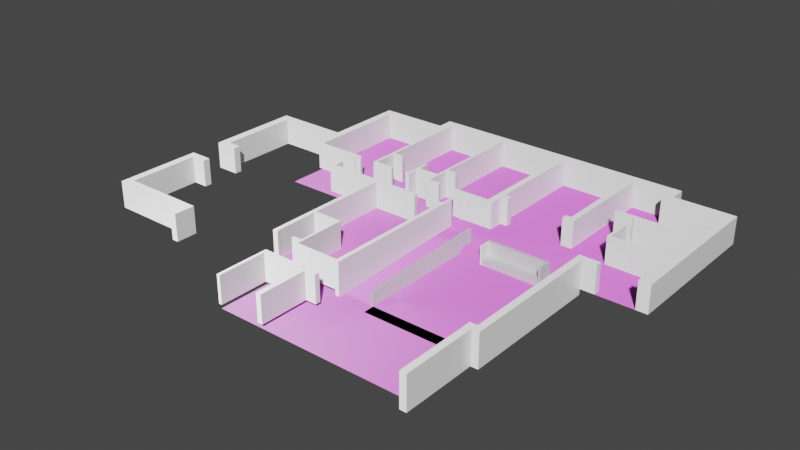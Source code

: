 # Source: FirstFloorElevated.blend  (saved by Blender 3.1.7; exported with 4.5.12 LTS)
import bpy
from mathutils import Matrix  # noqa: F401  (used for matrix-valued properties, if any)

bpy.ops.wm.read_factory_settings(use_empty=True)
scene = bpy.context.scene
scene.name = 'Scene'

# ---- collections
col_collection = bpy.data.collections.new('Collection'); scene.collection.children.link(col_collection)
col_floor = bpy.data.collections.new('Floor'); scene.collection.children.link(col_floor)
col_lower = bpy.data.collections.new('Lower'); scene.collection.children.link(col_lower)

# ---- images (referenced by path relative to the original .blend; pixels are not part of the script)
import os
ASSET_DIR = os.environ.get("B2B_ASSET_DIR", "")  # directory of the original .blend (textures are referenced by path, not embedded)
HERE = os.path.dirname(os.path.abspath(__file__))  # packed textures are extracted next to this script under _unpacked/

def load_image(name, relpath, width, height, colorspace="sRGB"):
    """Load a texture the original file referenced (path relative to the .blend, or extracted next to this script)."""
    p = next((c for c in (os.path.join(HERE, relpath), os.path.join(ASSET_DIR, relpath)) if relpath and os.path.exists(c)), "")
    if p:
        img = bpy.data.images.load(p, check_existing=True)
        img.name = name
    else:  # same state as the original file: an image datablock whose file is absent (Cycles renders it pink)
        img = bpy.data.images.new(name, width, height)
        img.source = "FILE"
        img.filepath = "//" + (relpath or name)
    img.colorspace_settings.name = colorspace
    return img
img_beige_wall_001_nor_gl_4k_exr = load_image('beige_wall_001_nor_gl_4k.exr', 'beige_wall_001_nor_gl_4k.exr', 1024, 1024, 'Linear Rec.709')
img_beige_wall_001_disp_4k_png = load_image('beige_wall_001_disp_4k.png', 'beige_wall_001_disp_4k.png', 1024, 1024, 'sRGB')
img_beige_wall_001_diff_4k_jpg = load_image('beige_wall_001_diff_4k.jpg', 'beige_wall_001_diff_4k.jpg', 1024, 1024, 'sRGB')
img_beige_wall_001_rough_4k_jpg = load_image('beige_wall_001_rough_4k.jpg', 'beige_wall_001_rough_4k.jpg', 1024, 1024, 'sRGB')
img_concrete_floor_worn_001_diff_4k_jpg = load_image('concrete_floor_worn_001_diff_4k.jpg', 'concrete_floor_worn_001_diff_4k.jpg', 1024, 1024, 'sRGB')
img_concrete_floor_worn_001_rough_4k_jpg = load_image('concrete_floor_worn_001_rough_4k.jpg', 'concrete_floor_worn_001_rough_4k.jpg', 1024, 1024, 'sRGB')

# ---- materials (node trees are filled in below, after node groups)
mat_wall = bpy.data.materials.new('Wall')
mat_wall.use_transparent_shadow = False
mat_floor = bpy.data.materials.new('Floor')
mat_floor.use_transparent_shadow = False

# ---- material node trees
mat_wall.use_nodes = True; mat_wall.node_tree.nodes.clear()
_N = mat_wall.node_tree.nodes; _L = mat_wall.node_tree.links
n0 = _N.new('ShaderNodeOutputMaterial'); n0.name = 'Material Output'; n0.location = (980, 300)
n1 = _N.new('ShaderNodeTexImage'); n1.name = 'Image Texture.002'; n1.location = (-480, 80)
n1.hide = True
n1.image = img_beige_wall_001_nor_gl_4k_exr
n2 = _N.new('ShaderNodeBsdfPrincipled'); n2.name = 'Principled BSDF'; n2.location = (160, 398)
n2.distribution = 'GGX'
n2.subsurface_method = 'RANDOM_WALK_SKIN'
n2.inputs[3].default_value = 1.45
n2.inputs[27].default_value = (0.0, 0.0, 0.0, 1.0)
n2.inputs[28].default_value = 1.0
n3 = _N.new('ShaderNodeTexImage'); n3.name = 'Image Texture.003'; n3.location = (-500, -425)
n3.image = img_beige_wall_001_disp_4k_png
n4 = _N.new('ShaderNodeDisplacement'); n4.name = 'Displacement'; n4.location = (20, -300)
n4.inputs[2].default_value = 1.0
n5 = _N.new('ShaderNodeNormalMap'); n5.name = 'Normal Map'; n5.location = (-200, -180)
n5.hide = True
n6 = _N.new('ShaderNodeTexImage'); n6.name = 'Image Texture'; n6.location = (-380, 280)
n6.hide = True
n6.image = img_beige_wall_001_diff_4k_jpg
n7 = _N.new('ShaderNodeMix'); n7.name = 'Mix'; n7.location = (-20, 400)
n7.data_type = 'RGBA'
n7.inputs[0].default_value = 1.0
n7.inputs[7].default_value = (1.0, 1.0, 1.0, 1.0)
n8 = _N.new('ShaderNodeTexImage'); n8.name = 'Image Texture.001'; n8.location = (-380, 200)
n8.hide = True
n8.image = img_beige_wall_001_rough_4k_jpg
_L.new(n2.outputs[0], n0.inputs[0])
_L.new(n7.outputs[2], n2.inputs[0])
_L.new(n8.outputs[0], n2.inputs[2])
_L.new(n1.outputs[0], n5.inputs[1])
_L.new(n5.outputs[0], n2.inputs[5])
_L.new(n4.outputs[0], n0.inputs[2])
_L.new(n3.outputs[0], n4.inputs[3])
_L.new(n6.outputs[0], n7.inputs[6])
n0.is_active_output = True
mat_floor.use_nodes = True; mat_floor.node_tree.nodes.clear()
_N = mat_floor.node_tree.nodes; _L = mat_floor.node_tree.links
n0 = _N.new('ShaderNodeTexImage'); n0.name = 'Image Texture.003'; n0.location = (-280, -40)
n0.hide = True
n0.image = img_concrete_floor_worn_001_diff_4k_jpg
n1 = _N.new('ShaderNodeTexImage'); n1.name = 'Image Texture.001'; n1.location = (-240, 220)
n1.hide = True
n1.image = img_concrete_floor_worn_001_rough_4k_jpg
n2 = _N.new('ShaderNodeNormalMap'); n2.name = 'Normal Map'; n2.location = (80, 80)
n3 = _N.new('ShaderNodeTexImage'); n3.name = 'Image Texture.002'; n3.location = (-240, 140)
n3.hide = True
n3.image = img_concrete_floor_worn_001_diff_4k_jpg
n4 = _N.new('ShaderNodeOutputMaterial'); n4.name = 'Material Output'; n4.location = (820, 140)
n5 = _N.new('ShaderNodeDisplacement'); n5.name = 'Displacement'; n5.location = (40, -120)
n5.inputs[2].default_value = 1.0
n6 = _N.new('ShaderNodeTexImage'); n6.name = 'Image Texture'; n6.location = (-240, 300)
n6.hide = True
n6.image = img_concrete_floor_worn_001_diff_4k_jpg
n7 = _N.new('ShaderNodeTexImage'); n7.name = 'Image Texture.004'; n7.location = (-240, 300)
n7.hide = True
n7.image = img_concrete_floor_worn_001_diff_4k_jpg
n8 = _N.new('ShaderNodeMix'); n8.name = 'Mix'; n8.location = (100, 400)
n8.data_type = 'RGBA'
n8.inputs[0].default_value = 0.2
n8.inputs[7].default_value = (1.0, 1.0, 1.0, 1.0)
n9 = _N.new('ShaderNodeBsdfPrincipled'); n9.name = 'Principled BSDF'; n9.location = (320, 480)
n9.distribution = 'GGX'
n9.subsurface_method = 'RANDOM_WALK_SKIN'
n9.inputs[3].default_value = 1.45
n9.inputs[11].default_value = 1.971
n9.inputs[13].default_value = 0.1318
n9.inputs[15].default_value = 0.3591
n9.inputs[27].default_value = (0.0, 0.0, 0.0, 1.0)
n9.inputs[28].default_value = 1.0
_L.new(n9.outputs[0], n4.inputs[0])
_L.new(n8.outputs[2], n9.inputs[0])
_L.new(n1.outputs[0], n9.inputs[2])
_L.new(n3.outputs[0], n2.inputs[1])
_L.new(n2.outputs[0], n9.inputs[5])
_L.new(n0.outputs[0], n5.inputs[0])
_L.new(n5.outputs[0], n4.inputs[2])
_L.new(n6.outputs[0], n8.inputs[6])
n4.is_active_output = True

# ---- world
world_world = bpy.data.worlds.new('World'); scene.world = world_world
world_world.use_nodes = True; world_world.node_tree.nodes.clear()
_N = world_world.node_tree.nodes; _L = world_world.node_tree.links
n0 = _N.new('ShaderNodeOutputWorld'); n0.name = 'World Output'; n0.location = (300, 300)
n1 = _N.new('ShaderNodeBackground'); n1.name = 'Background'; n1.location = (10, 300)
n1.inputs[0].default_value = (0.05088, 0.05088, 0.05088, 1.0)
_L.new(n1.outputs[0], n0.inputs[0])
n0.is_active_output = True
world_world.color = (0.05088, 0.05088, 0.05088)
world_world.use_sun_shadow = False
world_world.sun_shadow_jitter_overblur = 0.0

# ---- meshes
me_plane_001 = bpy.data.meshes.new('Plane.001')
me_plane_001.from_pydata([(-1.157, -1.0, 0.0), (-0.2934, -1.0, 0.0), (-1.157, 15.25, 0.0), (-0.2934, 15.25, 0.0), (-1.157, 15.25, 0.0), (-1.157, -1.0, 0.0), (-0.2934, -1.0, 0.0), (-0.2934, 15.25, 0.0), (-1.157, 15.25, 3.0), (-1.157, -1.0, 3.0), (-0.2934, -1.0, 3.0), (-0.2934, 15.25, 3.0)], [], [(0, 2, 3, 1), (6, 7, 11, 10), (3, 2, 4, 7), (0, 1, 6, 5), (1, 3, 7, 6), (2, 0, 5, 4), (9, 10, 11, 8), (4, 5, 9, 8), (7, 4, 8, 11), (5, 6, 10, 9)])
_uv = me_plane_001.uv_layers.new(name='UVMap')
_uv.uv.foreach_set('vector', [0.0, 0.0, 0.0, 1.0, 1.0, 1.0, 1.0, 0.0, 1.0, 0.0, 1.0, 1.0, 1.0, 1.0, 1.0, 0.0, 1.0, 1.0, 0.0, 1.0, 0.0, 1.0, 1.0, 1.0, 0.0, 0.0, 1.0, 0.0, 1.0, 0.0, 0.0, 0.0, 1.0, 0.0, 1.0, 1.0, 1.0, 1.0, 1.0, 0.0, 0.0, 1.0, 0.0, 0.0, 0.0, 0.0, 0.0, 1.0, 0.0, 0.0, 1.0, 0.0, 1.0, 1.0, 0.0, 1.0, 0.0, 1.0, 0.0, 0.0, 0.0, 0.0, 0.0, 1.0, 1.0, 1.0, 0.0, 1.0, 0.0, 1.0, 1.0, 1.0, 0.0, 0.0, 1.0, 0.0, 1.0, 0.0, 0.0, 0.0])
me_plane_001.materials.append(mat_wall)
me_plane_001.use_remesh_fix_poles = True
me_plane_001.use_remesh_preserve_attributes = False
me_plane_001.update()
me_plane_002 = bpy.data.meshes.new('Plane.002')
me_plane_002.from_pydata([(-0.2651, 0.3065, 0.0), (1.0, 0.3065, 0.0), (-0.2651, 1.0, 0.0), (1.0, 1.0, 0.0), (-0.2651, 1.0, 0.0), (-0.2651, 0.3065, 0.0), (1.0, 0.3065, 0.0), (1.0, 1.0, 0.0), (-0.2651, 1.0, 3.0), (-0.2651, 0.3065, 3.0), (1.0, 0.3065, 3.0), (1.0, 1.0, 3.0)], [], [(0, 2, 3, 1), (7, 4, 8, 11), (1, 3, 7, 6), (2, 0, 5, 4), (3, 2, 4, 7), (0, 1, 6, 5), (9, 10, 11, 8), (5, 6, 10, 9), (6, 7, 11, 10), (4, 5, 9, 8)])
_uv = me_plane_002.uv_layers.new(name='UVMap')
_uv.uv.foreach_set('vector', [0.0, 0.0, 0.0, 1.0, 1.0, 1.0, 1.0, 0.0, 1.0, 1.0, 0.0, 1.0, 0.0, 1.0, 1.0, 1.0, 1.0, 0.0, 1.0, 1.0, 1.0, 1.0, 1.0, 0.0, 0.0, 1.0, 0.0, 0.0, 0.0, 0.0, 0.0, 1.0, 1.0, 1.0, 0.0, 1.0, 0.0, 1.0, 1.0, 1.0, 0.0, 0.0, 1.0, 0.0, 1.0, 0.0, 0.0, 0.0, 0.0, 0.0, 1.0, 0.0, 1.0, 1.0, 0.0, 1.0, 0.0, 0.0, 1.0, 0.0, 1.0, 0.0, 0.0, 0.0, 1.0, 0.0, 1.0, 1.0, 1.0, 1.0, 1.0, 0.0, 0.0, 1.0, 0.0, 0.0, 0.0, 0.0, 0.0, 1.0])
me_plane_002.materials.append(mat_wall)
me_plane_002.use_remesh_fix_poles = True
me_plane_002.use_remesh_preserve_attributes = False
me_plane_002.update()
me_plane_003 = bpy.data.meshes.new('Plane.003')
me_plane_003.from_pydata([(-5.72, 0.09417, 0.0), (1.0, 0.09417, 0.0), (-5.72, 1.0, 0.0), (1.0, 1.0, 0.0), (-5.72, 1.0, 0.0), (-5.72, 0.09417, 0.0), (1.0, 0.09417, 0.0), (1.0, 1.0, 0.0), (-5.72, 1.0, 3.0), (-5.72, 0.09417, 3.0), (1.0, 0.09417, 3.0), (1.0, 1.0, 3.0)], [], [(0, 2, 3, 1), (6, 7, 11, 10), (1, 3, 7, 6), (2, 0, 5, 4), (3, 2, 4, 7), (0, 1, 6, 5), (9, 10, 11, 8), (4, 5, 9, 8), (7, 4, 8, 11), (5, 6, 10, 9)])
_uv = me_plane_003.uv_layers.new(name='UVMap')
_uv.uv.foreach_set('vector', [0.0, 0.0, 0.0, 1.0, 1.0, 1.0, 1.0, 0.0, 1.0, 0.0, 1.0, 1.0, 1.0, 1.0, 1.0, 0.0, 1.0, 0.0, 1.0, 1.0, 1.0, 1.0, 1.0, 0.0, 0.0, 1.0, 0.0, 0.0, 0.0, 0.0, 0.0, 1.0, 1.0, 1.0, 0.0, 1.0, 0.0, 1.0, 1.0, 1.0, 0.0, 0.0, 1.0, 0.0, 1.0, 0.0, 0.0, 0.0, 0.0, 0.0, 1.0, 0.0, 1.0, 1.0, 0.0, 1.0, 0.0, 1.0, 0.0, 0.0, 0.0, 0.0, 0.0, 1.0, 1.0, 1.0, 0.0, 1.0, 0.0, 1.0, 1.0, 1.0, 0.0, 0.0, 1.0, 0.0, 1.0, 0.0, 0.0, 0.0])
me_plane_003.materials.append(mat_wall)
me_plane_003.use_remesh_fix_poles = True
me_plane_003.use_remesh_preserve_attributes = False
me_plane_003.update()
me_plane_004 = bpy.data.meshes.new('Plane.004')
me_plane_004.from_pydata([(-1.0, -1.0, 0.0), (-0.1366, -1.0, 0.0), (-1.0, 0.7844, 0.0), (-0.1366, 0.7844, 0.0), (-1.0, 0.7844, 0.0), (-1.0, -1.0, 0.0), (-0.1366, -1.0, 0.0), (-0.1366, 0.7844, 0.0), (-1.0, 0.7844, 3.0), (-1.0, -1.0, 3.0), (-0.1366, -1.0, 3.0), (-0.1366, 0.7844, 3.0)], [], [(0, 2, 3, 1), (5, 6, 10, 9), (1, 3, 7, 6), (2, 0, 5, 4), (3, 2, 4, 7), (0, 1, 6, 5), (9, 10, 11, 8), (6, 7, 11, 10), (4, 5, 9, 8), (7, 4, 8, 11)])
_uv = me_plane_004.uv_layers.new(name='UVMap')
_uv.uv.foreach_set('vector', [0.0, 0.0, 0.0, 1.0, 1.0, 1.0, 1.0, 0.0, 0.0, 0.0, 1.0, 0.0, 1.0, 0.0, 0.0, 0.0, 1.0, 0.0, 1.0, 1.0, 1.0, 1.0, 1.0, 0.0, 0.0, 1.0, 0.0, 0.0, 0.0, 0.0, 0.0, 1.0, 1.0, 1.0, 0.0, 1.0, 0.0, 1.0, 1.0, 1.0, 0.0, 0.0, 1.0, 0.0, 1.0, 0.0, 0.0, 0.0, 0.0, 0.0, 1.0, 0.0, 1.0, 1.0, 0.0, 1.0, 1.0, 0.0, 1.0, 1.0, 1.0, 1.0, 1.0, 0.0, 0.0, 1.0, 0.0, 0.0, 0.0, 0.0, 0.0, 1.0, 1.0, 1.0, 0.0, 1.0, 0.0, 1.0, 1.0, 1.0])
me_plane_004.materials.append(mat_wall)
me_plane_004.use_remesh_fix_poles = True
me_plane_004.use_remesh_preserve_attributes = False
me_plane_004.update()
me_plane_006 = bpy.data.meshes.new('Plane.006')
me_plane_006.from_pydata([(-27.53, 0.1023, 0.0), (1.0, 0.1023, 0.0), (-27.53, 1.0, 0.0), (1.0, 1.0, 0.0), (-27.53, 1.0, 0.0), (-27.53, 0.1023, 0.0), (1.0, 0.1023, 0.0), (1.0, 1.0, 0.0), (-27.53, 1.0, 3.0), (-27.53, 0.1023, 3.0), (1.0, 0.1023, 3.0), (1.0, 1.0, 3.0)], [], [(0, 2, 3, 1), (6, 7, 11, 10), (1, 3, 7, 6), (2, 0, 5, 4), (3, 2, 4, 7), (0, 1, 6, 5), (9, 10, 11, 8), (4, 5, 9, 8), (7, 4, 8, 11), (5, 6, 10, 9)])
_uv = me_plane_006.uv_layers.new(name='UVMap')
_uv.uv.foreach_set('vector', [0.0, 0.0, 0.0, 1.0, 1.0, 1.0, 1.0, 0.0, 1.0, 0.0, 1.0, 1.0, 1.0, 1.0, 1.0, 0.0, 1.0, 0.0, 1.0, 1.0, 1.0, 1.0, 1.0, 0.0, 0.0, 1.0, 0.0, 0.0, 0.0, 0.0, 0.0, 1.0, 1.0, 1.0, 0.0, 1.0, 0.0, 1.0, 1.0, 1.0, 0.0, 0.0, 1.0, 0.0, 1.0, 0.0, 0.0, 0.0, 0.0, 0.0, 1.0, 0.0, 1.0, 1.0, 0.0, 1.0, 0.0, 1.0, 0.0, 0.0, 0.0, 0.0, 0.0, 1.0, 1.0, 1.0, 0.0, 1.0, 0.0, 1.0, 1.0, 1.0, 0.0, 0.0, 1.0, 0.0, 1.0, 0.0, 0.0, 0.0])
me_plane_006.materials.append(mat_wall)
me_plane_006.use_remesh_fix_poles = True
me_plane_006.use_remesh_preserve_attributes = False
me_plane_006.update()
me_plane_007 = bpy.data.meshes.new('Plane.007')
me_plane_007.from_pydata([(-1.0, -0.8117, 0.0), (0.06336, -0.8117, 0.0), (-1.0, 1.0, 0.0), (0.06336, 1.0, 0.0), (-1.0, 1.0, 0.0), (-1.0, -0.8117, 0.0), (0.06336, -0.8117, 0.0), (0.06336, 1.0, 0.0), (-1.0, 1.0, 3.0), (-1.0, -0.8117, 3.0), (0.06336, -0.8117, 3.0), (0.06336, 1.0, 3.0)], [], [(0, 2, 3, 1), (5, 6, 10, 9), (1, 3, 7, 6), (2, 0, 5, 4), (3, 2, 4, 7), (0, 1, 6, 5), (9, 10, 11, 8), (6, 7, 11, 10), (4, 5, 9, 8), (7, 4, 8, 11)])
_uv = me_plane_007.uv_layers.new(name='UVMap')
_uv.uv.foreach_set('vector', [0.0, 0.0, 0.0, 1.0, 1.0, 1.0, 1.0, 0.0, 0.0, 0.0, 1.0, 0.0, 1.0, 0.0, 0.0, 0.0, 1.0, 0.0, 1.0, 1.0, 1.0, 1.0, 1.0, 0.0, 0.0, 1.0, 0.0, 0.0, 0.0, 0.0, 0.0, 1.0, 1.0, 1.0, 0.0, 1.0, 0.0, 1.0, 1.0, 1.0, 0.0, 0.0, 1.0, 0.0, 1.0, 0.0, 0.0, 0.0, 0.0, 0.0, 1.0, 0.0, 1.0, 1.0, 0.0, 1.0, 1.0, 0.0, 1.0, 1.0, 1.0, 1.0, 1.0, 0.0, 0.0, 1.0, 0.0, 0.0, 0.0, 0.0, 0.0, 1.0, 1.0, 1.0, 0.0, 1.0, 0.0, 1.0, 1.0, 1.0])
me_plane_007.materials.append(mat_wall)
me_plane_007.use_remesh_fix_poles = True
me_plane_007.use_remesh_preserve_attributes = False
me_plane_007.update()
me_plane_008 = bpy.data.meshes.new('Plane.008')
me_plane_008.from_pydata([(-6.649, -1.0, 0.0), (1.0, -1.0, 0.0), (-6.649, -0.107, 0.0), (1.0, -0.107, 0.0), (-6.649, -0.107, 0.0), (-6.649, -1.0, 0.0), (1.0, -1.0, 0.0), (1.0, -0.107, 0.0), (-6.649, -0.107, 3.0), (-6.649, -1.0, 3.0), (1.0, -1.0, 3.0), (1.0, -0.107, 3.0)], [], [(0, 2, 3, 1), (5, 6, 10, 9), (1, 3, 7, 6), (2, 0, 5, 4), (3, 2, 4, 7), (0, 1, 6, 5), (9, 10, 11, 8), (6, 7, 11, 10), (4, 5, 9, 8), (7, 4, 8, 11)])
_uv = me_plane_008.uv_layers.new(name='UVMap')
_uv.uv.foreach_set('vector', [0.0, 0.0, 0.0, 1.0, 1.0, 1.0, 1.0, 0.0, 0.0, 0.0, 1.0, 0.0, 1.0, 0.0, 0.0, 0.0, 1.0, 0.0, 1.0, 1.0, 1.0, 1.0, 1.0, 0.0, 0.0, 1.0, 0.0, 0.0, 0.0, 0.0, 0.0, 1.0, 1.0, 1.0, 0.0, 1.0, 0.0, 1.0, 1.0, 1.0, 0.0, 0.0, 1.0, 0.0, 1.0, 0.0, 0.0, 0.0, 0.0, 0.0, 1.0, 0.0, 1.0, 1.0, 0.0, 1.0, 1.0, 0.0, 1.0, 1.0, 1.0, 1.0, 1.0, 0.0, 0.0, 1.0, 0.0, 0.0, 0.0, 0.0, 0.0, 1.0, 1.0, 1.0, 0.0, 1.0, 0.0, 1.0, 1.0, 1.0])
me_plane_008.materials.append(mat_wall)
me_plane_008.use_remesh_fix_poles = True
me_plane_008.use_remesh_preserve_attributes = False
me_plane_008.update()
me_plane_009 = bpy.data.meshes.new('Plane.009')
me_plane_009.from_pydata([(-1.0, -7.938, 0.0), (-0.1299, -7.938, 0.0), (-1.0, 1.0, 0.0), (-0.1299, 1.0, 0.0), (-1.0, 1.0, 0.0), (-1.0, -7.938, 0.0), (-0.1299, -7.938, 0.0), (-0.1299, 1.0, 0.0), (-1.0, 1.0, 3.0), (-1.0, -7.938, 3.0), (-0.1299, -7.938, 3.0), (-0.1299, 1.0, 3.0)], [], [(0, 2, 3, 1), (7, 4, 8, 11), (0, 1, 6, 5), (1, 3, 7, 6), (2, 0, 5, 4), (3, 2, 4, 7), (9, 10, 11, 8), (5, 6, 10, 9), (6, 7, 11, 10), (4, 5, 9, 8)])
_uv = me_plane_009.uv_layers.new(name='UVMap')
_uv.uv.foreach_set('vector', [0.0, 0.0, 0.0, 1.0, 1.0, 1.0, 1.0, 0.0, 1.0, 1.0, 0.0, 1.0, 0.0, 1.0, 1.0, 1.0, 0.0, 0.0, 1.0, 0.0, 1.0, 0.0, 0.0, 0.0, 1.0, 0.0, 1.0, 1.0, 1.0, 1.0, 1.0, 0.0, 0.0, 1.0, 0.0, 0.0, 0.0, 0.0, 0.0, 1.0, 1.0, 1.0, 0.0, 1.0, 0.0, 1.0, 1.0, 1.0, 0.0, 0.0, 1.0, 0.0, 1.0, 1.0, 0.0, 1.0, 0.0, 0.0, 1.0, 0.0, 1.0, 0.0, 0.0, 0.0, 1.0, 0.0, 1.0, 1.0, 1.0, 1.0, 1.0, 0.0, 0.0, 1.0, 0.0, 0.0, 0.0, 0.0, 0.0, 1.0])
me_plane_009.materials.append(mat_wall)
me_plane_009.use_remesh_fix_poles = True
me_plane_009.use_remesh_preserve_attributes = False
me_plane_009.update()
me_plane_010 = bpy.data.meshes.new('Plane.010')
me_plane_010.from_pydata([(-0.4522, -1.0, 0.0), (1.0, -1.0, 0.0), (-0.4522, -0.1367, 0.0), (1.0, -0.1367, 0.0), (-0.4522, -0.1367, 0.0), (-0.4522, -1.0, 0.0), (1.0, -1.0, 0.0), (1.0, -0.1367, 0.0), (-0.4522, -0.1367, 3.0), (-0.4522, -1.0, 3.0), (1.0, -1.0, 3.0), (1.0, -0.1367, 3.0)], [], [(0, 2, 3, 1), (5, 6, 10, 9), (1, 3, 7, 6), (2, 0, 5, 4), (3, 2, 4, 7), (0, 1, 6, 5), (9, 10, 11, 8), (6, 7, 11, 10), (4, 5, 9, 8), (7, 4, 8, 11)])
_uv = me_plane_010.uv_layers.new(name='UVMap')
_uv.uv.foreach_set('vector', [0.0, 0.0, 0.0, 1.0, 1.0, 1.0, 1.0, 0.0, 0.0, 0.0, 1.0, 0.0, 1.0, 0.0, 0.0, 0.0, 1.0, 0.0, 1.0, 1.0, 1.0, 1.0, 1.0, 0.0, 0.0, 1.0, 0.0, 0.0, 0.0, 0.0, 0.0, 1.0, 1.0, 1.0, 0.0, 1.0, 0.0, 1.0, 1.0, 1.0, 0.0, 0.0, 1.0, 0.0, 1.0, 0.0, 0.0, 0.0, 0.0, 0.0, 1.0, 0.0, 1.0, 1.0, 0.0, 1.0, 1.0, 0.0, 1.0, 1.0, 1.0, 1.0, 1.0, 0.0, 0.0, 1.0, 0.0, 0.0, 0.0, 0.0, 0.0, 1.0, 1.0, 1.0, 0.0, 1.0, 0.0, 1.0, 1.0, 1.0])
me_plane_010.materials.append(mat_wall)
me_plane_010.use_remesh_fix_poles = True
me_plane_010.use_remesh_preserve_attributes = False
me_plane_010.update()
me_plane_011 = bpy.data.meshes.new('Plane.011')
me_plane_011.from_pydata([(-2.86, 0.1367, 0.0), (1.0, 0.1367, 0.0), (-2.86, 1.0, 0.0), (1.0, 1.0, 0.0), (-2.86, 1.0, 0.0), (-2.86, 0.1367, 0.0), (1.0, 0.1367, 0.0), (1.0, 1.0, 0.0), (-2.86, 1.0, 3.0), (-2.86, 0.1367, 3.0), (1.0, 0.1367, 3.0), (1.0, 1.0, 3.0)], [], [(0, 2, 3, 1), (5, 6, 10, 9), (0, 1, 6, 5), (1, 3, 7, 6), (2, 0, 5, 4), (3, 2, 4, 7), (9, 10, 11, 8), (6, 7, 11, 10), (4, 5, 9, 8), (7, 4, 8, 11)])
_uv = me_plane_011.uv_layers.new(name='UVMap')
_uv.uv.foreach_set('vector', [0.0, 0.0, 0.0, 1.0, 1.0, 1.0, 1.0, 0.0, 0.0, 0.0, 1.0, 0.0, 1.0, 0.0, 0.0, 0.0, 0.0, 0.0, 1.0, 0.0, 1.0, 0.0, 0.0, 0.0, 1.0, 0.0, 1.0, 1.0, 1.0, 1.0, 1.0, 0.0, 0.0, 1.0, 0.0, 0.0, 0.0, 0.0, 0.0, 1.0, 1.0, 1.0, 0.0, 1.0, 0.0, 1.0, 1.0, 1.0, 0.0, 0.0, 1.0, 0.0, 1.0, 1.0, 0.0, 1.0, 1.0, 0.0, 1.0, 1.0, 1.0, 1.0, 1.0, 0.0, 0.0, 1.0, 0.0, 0.0, 0.0, 0.0, 0.0, 1.0, 1.0, 1.0, 0.0, 1.0, 0.0, 1.0, 1.0, 1.0])
me_plane_011.materials.append(mat_wall)
me_plane_011.use_remesh_fix_poles = True
me_plane_011.use_remesh_preserve_attributes = False
me_plane_011.update()
me_plane_012 = bpy.data.meshes.new('Plane.012')
me_plane_012.from_pydata([(-1.863, 0.1367, 0.0), (1.0, 0.1367, 0.0), (-1.863, 1.0, 0.0), (1.0, 1.0, 0.0), (-1.863, 1.0, 0.0), (-1.863, 0.1367, 0.0), (1.0, 0.1367, 0.0), (1.0, 1.0, 0.0), (-1.863, 1.0, 3.0), (-1.863, 0.1367, 3.0), (1.0, 0.1367, 3.0), (1.0, 1.0, 3.0)], [], [(0, 2, 3, 1), (7, 4, 8, 11), (3, 2, 4, 7), (0, 1, 6, 5), (1, 3, 7, 6), (2, 0, 5, 4), (9, 10, 11, 8), (5, 6, 10, 9), (6, 7, 11, 10), (4, 5, 9, 8)])
_uv = me_plane_012.uv_layers.new(name='UVMap')
_uv.uv.foreach_set('vector', [0.0, 0.0, 0.0, 1.0, 1.0, 1.0, 1.0, 0.0, 1.0, 1.0, 0.0, 1.0, 0.0, 1.0, 1.0, 1.0, 1.0, 1.0, 0.0, 1.0, 0.0, 1.0, 1.0, 1.0, 0.0, 0.0, 1.0, 0.0, 1.0, 0.0, 0.0, 0.0, 1.0, 0.0, 1.0, 1.0, 1.0, 1.0, 1.0, 0.0, 0.0, 1.0, 0.0, 0.0, 0.0, 0.0, 0.0, 1.0, 0.0, 0.0, 1.0, 0.0, 1.0, 1.0, 0.0, 1.0, 0.0, 0.0, 1.0, 0.0, 1.0, 0.0, 0.0, 0.0, 1.0, 0.0, 1.0, 1.0, 1.0, 1.0, 1.0, 0.0, 0.0, 1.0, 0.0, 0.0, 0.0, 0.0, 0.0, 1.0])
me_plane_012.materials.append(mat_wall)
me_plane_012.use_remesh_fix_poles = True
me_plane_012.use_remesh_preserve_attributes = False
me_plane_012.update()
me_plane_013 = bpy.data.meshes.new('Plane.013')
me_plane_013.from_pydata([(-1.0, -8.736, 0.0), (-0.01346, -8.736, 0.0), (-1.0, 1.0, 0.0), (-0.01346, 1.0, 0.0), (-1.0, 1.0, 0.0), (-1.0, -8.736, 0.0), (-0.01346, -8.736, 0.0), (-0.01346, 1.0, 0.0), (-1.0, 1.0, 3.0), (-1.0, -8.736, 3.0), (-0.01346, -8.736, 3.0), (-0.01346, 1.0, 3.0)], [], [(0, 2, 3, 1), (4, 5, 9, 8), (2, 0, 5, 4), (3, 2, 4, 7), (0, 1, 6, 5), (1, 3, 7, 6), (9, 10, 11, 8), (7, 4, 8, 11), (5, 6, 10, 9), (6, 7, 11, 10)])
_uv = me_plane_013.uv_layers.new(name='UVMap')
_uv.uv.foreach_set('vector', [0.0, 0.0, 0.0, 1.0, 1.0, 1.0, 1.0, 0.0, 0.0, 1.0, 0.0, 0.0, 0.0, 0.0, 0.0, 1.0, 0.0, 1.0, 0.0, 0.0, 0.0, 0.0, 0.0, 1.0, 1.0, 1.0, 0.0, 1.0, 0.0, 1.0, 1.0, 1.0, 0.0, 0.0, 1.0, 0.0, 1.0, 0.0, 0.0, 0.0, 1.0, 0.0, 1.0, 1.0, 1.0, 1.0, 1.0, 0.0, 0.0, 0.0, 1.0, 0.0, 1.0, 1.0, 0.0, 1.0, 1.0, 1.0, 0.0, 1.0, 0.0, 1.0, 1.0, 1.0, 0.0, 0.0, 1.0, 0.0, 1.0, 0.0, 0.0, 0.0, 1.0, 0.0, 1.0, 1.0, 1.0, 1.0, 1.0, 0.0])
me_plane_013.materials.append(mat_wall)
me_plane_013.use_remesh_fix_poles = True
me_plane_013.use_remesh_preserve_attributes = False
me_plane_013.update()
me_plane = bpy.data.meshes.new('Plane')
me_plane.from_pydata([(-1.0, -1.0, 0.0), (0.5464, -1.0, 0.0), (-1.0, -0.1927, 0.0), (0.5464, -0.1927, 0.0), (-1.0, -0.1927, 0.0), (-1.0, -1.0, 0.0), (0.5464, -1.0, 0.0), (0.5464, -0.1927, 0.0), (-1.0, -0.1927, 3.0), (-1.0, -1.0, 3.0), (0.5464, -1.0, 3.0), (0.5464, -0.1927, 3.0)], [], [(0, 2, 3, 1), (7, 4, 8, 11), (3, 2, 4, 7), (0, 1, 6, 5), (1, 3, 7, 6), (2, 0, 5, 4), (9, 10, 11, 8), (5, 6, 10, 9), (6, 7, 11, 10), (4, 5, 9, 8)])
_uv = me_plane.uv_layers.new(name='UVMap')
_uv.uv.foreach_set('vector', [0.0, 0.0, 0.0, 1.0, 1.0, 1.0, 1.0, 0.0, 1.0, 1.0, 0.0, 1.0, 0.0, 1.0, 1.0, 1.0, 1.0, 1.0, 0.0, 1.0, 0.0, 1.0, 1.0, 1.0, 0.0, 0.0, 1.0, 0.0, 1.0, 0.0, 0.0, 0.0, 1.0, 0.0, 1.0, 1.0, 1.0, 1.0, 1.0, 0.0, 0.0, 1.0, 0.0, 0.0, 0.0, 0.0, 0.0, 1.0, 0.0, 0.0, 1.0, 0.0, 1.0, 1.0, 0.0, 1.0, 0.0, 0.0, 1.0, 0.0, 1.0, 0.0, 0.0, 0.0, 1.0, 0.0, 1.0, 1.0, 1.0, 1.0, 1.0, 0.0, 0.0, 1.0, 0.0, 0.0, 0.0, 0.0, 0.0, 1.0])
me_plane.materials.append(mat_wall)
me_plane.use_remesh_fix_poles = True
me_plane.use_remesh_preserve_attributes = False
me_plane.update()
me_plane_014 = bpy.data.meshes.new('Plane.014')
me_plane_014.from_pydata([(-1.114, -1.0, 0.0), (0.5464, -1.0, 0.0), (-1.114, -0.1927, 0.0), (0.5464, -0.1927, 0.0), (-1.114, -0.1927, 0.0), (-1.114, -1.0, 0.0), (0.5464, -1.0, 0.0), (0.5464, -0.1927, 0.0), (-1.114, -0.1927, 3.0), (-1.114, -1.0, 3.0), (0.5464, -1.0, 3.0), (0.5464, -0.1927, 3.0)], [], [(0, 2, 3, 1), (6, 7, 11, 10), (1, 3, 7, 6), (2, 0, 5, 4), (3, 2, 4, 7), (0, 1, 6, 5), (9, 10, 11, 8), (4, 5, 9, 8), (7, 4, 8, 11), (5, 6, 10, 9)])
_uv = me_plane_014.uv_layers.new(name='UVMap')
_uv.uv.foreach_set('vector', [0.0, 0.0, 0.0, 1.0, 1.0, 1.0, 1.0, 0.0, 1.0, 0.0, 1.0, 1.0, 1.0, 1.0, 1.0, 0.0, 1.0, 0.0, 1.0, 1.0, 1.0, 1.0, 1.0, 0.0, 0.0, 1.0, 0.0, 0.0, 0.0, 0.0, 0.0, 1.0, 1.0, 1.0, 0.0, 1.0, 0.0, 1.0, 1.0, 1.0, 0.0, 0.0, 1.0, 0.0, 1.0, 0.0, 0.0, 0.0, 0.0, 0.0, 1.0, 0.0, 1.0, 1.0, 0.0, 1.0, 0.0, 1.0, 0.0, 0.0, 0.0, 0.0, 0.0, 1.0, 1.0, 1.0, 0.0, 1.0, 0.0, 1.0, 1.0, 1.0, 0.0, 0.0, 1.0, 0.0, 1.0, 0.0, 0.0, 0.0])
me_plane_014.materials.append(mat_wall)
me_plane_014.use_remesh_fix_poles = True
me_plane_014.use_remesh_preserve_attributes = False
me_plane_014.update()
me_plane_015 = bpy.data.meshes.new('Plane.015')
me_plane_015.from_pydata([(0.1276, -8.603, 0.0), (1.0, -8.603, 0.0), (0.1276, 1.0, 0.0), (1.0, 1.0, 0.0), (0.1276, 1.0, 0.0), (0.1276, -8.603, 0.0), (1.0, -8.603, 0.0), (1.0, 1.0, 0.0), (0.1276, 1.0, 3.0), (0.1276, -8.603, 3.0), (1.0, -8.603, 3.0), (1.0, 1.0, 3.0)], [], [(0, 2, 3, 1), (7, 4, 8, 11), (3, 2, 4, 7), (0, 1, 6, 5), (1, 3, 7, 6), (2, 0, 5, 4), (9, 10, 11, 8), (5, 6, 10, 9), (6, 7, 11, 10), (4, 5, 9, 8)])
_uv = me_plane_015.uv_layers.new(name='UVMap')
_uv.uv.foreach_set('vector', [0.0, 0.0, 0.0, 1.0, 1.0, 1.0, 1.0, 0.0, 1.0, 1.0, 0.0, 1.0, 0.0, 1.0, 1.0, 1.0, 1.0, 1.0, 0.0, 1.0, 0.0, 1.0, 1.0, 1.0, 0.0, 0.0, 1.0, 0.0, 1.0, 0.0, 0.0, 0.0, 1.0, 0.0, 1.0, 1.0, 1.0, 1.0, 1.0, 0.0, 0.0, 1.0, 0.0, 0.0, 0.0, 0.0, 0.0, 1.0, 0.0, 0.0, 1.0, 0.0, 1.0, 1.0, 0.0, 1.0, 0.0, 0.0, 1.0, 0.0, 1.0, 0.0, 0.0, 0.0, 1.0, 0.0, 1.0, 1.0, 1.0, 1.0, 1.0, 0.0, 0.0, 1.0, 0.0, 0.0, 0.0, 0.0, 0.0, 1.0])
me_plane_015.materials.append(mat_wall)
me_plane_015.use_remesh_fix_poles = True
me_plane_015.use_remesh_preserve_attributes = False
me_plane_015.update()
me_plane_016 = bpy.data.meshes.new('Plane.016')
me_plane_016.from_pydata([(-1.0, -1.0, 0.0), (8.231, -1.0, 0.0), (-1.0, -0.1011, 0.0), (8.231, -0.1011, 0.0), (-1.0, -0.1011, 0.0), (-1.0, -1.0, 0.0), (8.231, -1.0, 0.0), (8.231, -0.1011, 0.0), (-1.0, -0.1011, 3.0), (-1.0, -1.0, 3.0), (8.231, -1.0, 3.0), (8.231, -0.1011, 3.0)], [], [(0, 2, 3, 1), (6, 7, 11, 10), (1, 3, 7, 6), (2, 0, 5, 4), (3, 2, 4, 7), (0, 1, 6, 5), (9, 10, 11, 8), (4, 5, 9, 8), (7, 4, 8, 11), (5, 6, 10, 9)])
_uv = me_plane_016.uv_layers.new(name='UVMap')
_uv.uv.foreach_set('vector', [0.0, 0.0, 0.0, 1.0, 1.0, 1.0, 1.0, 0.0, 1.0, 0.0, 1.0, 1.0, 1.0, 1.0, 1.0, 0.0, 1.0, 0.0, 1.0, 1.0, 1.0, 1.0, 1.0, 0.0, 0.0, 1.0, 0.0, 0.0, 0.0, 0.0, 0.0, 1.0, 1.0, 1.0, 0.0, 1.0, 0.0, 1.0, 1.0, 1.0, 0.0, 0.0, 1.0, 0.0, 1.0, 0.0, 0.0, 0.0, 0.0, 0.0, 1.0, 0.0, 1.0, 1.0, 0.0, 1.0, 0.0, 1.0, 0.0, 0.0, 0.0, 0.0, 0.0, 1.0, 1.0, 1.0, 0.0, 1.0, 0.0, 1.0, 1.0, 1.0, 0.0, 0.0, 1.0, 0.0, 1.0, 0.0, 0.0, 0.0])
me_plane_016.materials.append(mat_wall)
me_plane_016.use_remesh_fix_poles = True
me_plane_016.use_remesh_preserve_attributes = False
me_plane_016.update()
me_plane_017 = bpy.data.meshes.new('Plane.017')
me_plane_017.from_pydata([(0.2812, -0.4579, 0.0), (1.0, -0.4579, 0.0), (0.2812, 1.0, 0.0), (1.0, 1.0, 0.0), (0.2812, 1.0, 0.0), (0.2812, -0.4579, 0.0), (1.0, -0.4579, 0.0), (1.0, 1.0, 0.0), (0.2812, 1.0, 3.0), (0.2812, -0.4579, 3.0), (1.0, -0.4579, 3.0), (1.0, 1.0, 3.0)], [], [(0, 2, 3, 1), (7, 4, 8, 11), (3, 2, 4, 7), (0, 1, 6, 5), (1, 3, 7, 6), (2, 0, 5, 4), (9, 10, 11, 8), (5, 6, 10, 9), (6, 7, 11, 10), (4, 5, 9, 8)])
_uv = me_plane_017.uv_layers.new(name='UVMap')
_uv.uv.foreach_set('vector', [0.0, 0.0, 0.0, 1.0, 1.0, 1.0, 1.0, 0.0, 1.0, 1.0, 0.0, 1.0, 0.0, 1.0, 1.0, 1.0, 1.0, 1.0, 0.0, 1.0, 0.0, 1.0, 1.0, 1.0, 0.0, 0.0, 1.0, 0.0, 1.0, 0.0, 0.0, 0.0, 1.0, 0.0, 1.0, 1.0, 1.0, 1.0, 1.0, 0.0, 0.0, 1.0, 0.0, 0.0, 0.0, 0.0, 0.0, 1.0, 0.0, 0.0, 1.0, 0.0, 1.0, 1.0, 0.0, 1.0, 0.0, 0.0, 1.0, 0.0, 1.0, 0.0, 0.0, 0.0, 1.0, 0.0, 1.0, 1.0, 1.0, 1.0, 1.0, 0.0, 0.0, 1.0, 0.0, 0.0, 0.0, 0.0, 0.0, 1.0])
me_plane_017.materials.append(mat_wall)
me_plane_017.use_remesh_fix_poles = True
me_plane_017.use_remesh_preserve_attributes = False
me_plane_017.update()
me_plane_018 = bpy.data.meshes.new('Plane.018')
me_plane_018.from_pydata([(-1.257, 0.3065, 0.0), (1.0, 0.3065, 0.0), (-1.257, 1.0, 0.0), (1.0, 1.0, 0.0), (-1.257, 1.0, 0.0), (-1.257, 0.3065, 0.0), (1.0, 0.3065, 0.0), (1.0, 1.0, 0.0), (-1.257, 1.0, 3.0), (-1.257, 0.3065, 3.0), (1.0, 0.3065, 3.0), (1.0, 1.0, 3.0)], [], [(0, 2, 3, 1), (6, 7, 11, 10), (1, 3, 7, 6), (2, 0, 5, 4), (3, 2, 4, 7), (0, 1, 6, 5), (9, 10, 11, 8), (4, 5, 9, 8), (7, 4, 8, 11), (5, 6, 10, 9)])
_uv = me_plane_018.uv_layers.new(name='UVMap')
_uv.uv.foreach_set('vector', [0.0, 0.0, 0.0, 1.0, 1.0, 1.0, 1.0, 0.0, 1.0, 0.0, 1.0, 1.0, 1.0, 1.0, 1.0, 0.0, 1.0, 0.0, 1.0, 1.0, 1.0, 1.0, 1.0, 0.0, 0.0, 1.0, 0.0, 0.0, 0.0, 0.0, 0.0, 1.0, 1.0, 1.0, 0.0, 1.0, 0.0, 1.0, 1.0, 1.0, 0.0, 0.0, 1.0, 0.0, 1.0, 0.0, 0.0, 0.0, 0.0, 0.0, 1.0, 0.0, 1.0, 1.0, 0.0, 1.0, 0.0, 1.0, 0.0, 0.0, 0.0, 0.0, 0.0, 1.0, 1.0, 1.0, 0.0, 1.0, 0.0, 1.0, 1.0, 1.0, 0.0, 0.0, 1.0, 0.0, 1.0, 0.0, 0.0, 0.0])
me_plane_018.materials.append(mat_wall)
me_plane_018.use_remesh_fix_poles = True
me_plane_018.use_remesh_preserve_attributes = False
me_plane_018.update()
me_plane_019 = bpy.data.meshes.new('Plane.019')
me_plane_019.from_pydata([(-1.0, -14.46, -0.6), (-0.2737, -14.46, -0.6), (-1.0, 1.0, -0.6), (-0.2737, 1.0, -0.6), (-1.0, 1.0, 0.0), (-1.0, -14.46, 0.0), (-0.2737, -14.46, 0.0), (-0.2737, 1.0, 0.0), (-1.0, 1.0, 3.0), (-1.0, -14.46, 3.0), (-0.2737, -14.46, 3.0), (-0.2737, 1.0, 3.0)], [], [(0, 2, 3, 1), (5, 6, 10, 9), (0, 1, 6, 5), (1, 3, 7, 6), (2, 0, 5, 4), (3, 2, 4, 7), (9, 10, 11, 8), (6, 7, 11, 10), (4, 5, 9, 8), (7, 4, 8, 11)])
_uv = me_plane_019.uv_layers.new(name='UVMap')
_uv.uv.foreach_set('vector', [0.0, 0.0, 0.0, 1.0, 1.0, 1.0, 1.0, 0.0, 0.0, 0.0, 1.0, 0.0, 1.0, 0.0, 0.0, 0.0, 0.0, 0.0, 1.0, 0.0, 1.0, 0.0, 0.0, 0.0, 1.0, 0.0, 1.0, 1.0, 1.0, 1.0, 1.0, 0.0, 0.0, 1.0, 0.0, 0.0, 0.0, 0.0, 0.0, 1.0, 1.0, 1.0, 0.0, 1.0, 0.0, 1.0, 1.0, 1.0, 0.0, 0.0, 1.0, 0.0, 1.0, 1.0, 0.0, 1.0, 1.0, 0.0, 1.0, 1.0, 1.0, 1.0, 1.0, 0.0, 0.0, 1.0, 0.0, 0.0, 0.0, 0.0, 0.0, 1.0, 1.0, 1.0, 0.0, 1.0, 0.0, 1.0, 1.0, 1.0])
me_plane_019.materials.append(mat_wall)
me_plane_019.use_remesh_fix_poles = True
me_plane_019.use_remesh_preserve_attributes = False
me_plane_019.update()
me_plane_020 = bpy.data.meshes.new('Plane.020')
me_plane_020.from_pydata([(0.2177, -0.9868, -0.6), (1.0, -0.9868, -0.6), (0.2177, -0.26, -0.6), (1.0, -0.26, -0.6), (0.2177, -0.26, 0.0), (0.2177, -0.9868, 0.0), (1.0, -0.9868, 0.0), (1.0, -0.26, 0.0), (0.2177, -0.26, 3.0), (0.2177, -0.9868, 3.0), (1.0, -0.9868, 3.0), (1.0, -0.26, 3.0)], [], [(0, 2, 3, 1), (7, 4, 8, 11), (3, 2, 4, 7), (0, 1, 6, 5), (1, 3, 7, 6), (2, 0, 5, 4), (9, 10, 11, 8), (5, 6, 10, 9), (6, 7, 11, 10), (4, 5, 9, 8)])
_uv = me_plane_020.uv_layers.new(name='UVMap')
_uv.uv.foreach_set('vector', [0.0, 0.0, 0.0, 1.0, 1.0, 1.0, 1.0, 0.0, 1.0, 1.0, 0.0, 1.0, 0.0, 1.0, 1.0, 1.0, 1.0, 1.0, 0.0, 1.0, 0.0, 1.0, 1.0, 1.0, 0.0, 0.0, 1.0, 0.0, 1.0, 0.0, 0.0, 0.0, 1.0, 0.0, 1.0, 1.0, 1.0, 1.0, 1.0, 0.0, 0.0, 1.0, 0.0, 0.0, 0.0, 0.0, 0.0, 1.0, 0.0, 0.0, 1.0, 0.0, 1.0, 1.0, 0.0, 1.0, 0.0, 0.0, 1.0, 0.0, 1.0, 0.0, 0.0, 0.0, 1.0, 0.0, 1.0, 1.0, 1.0, 1.0, 1.0, 0.0, 0.0, 1.0, 0.0, 0.0, 0.0, 0.0, 0.0, 1.0])
me_plane_020.materials.append(mat_wall)
me_plane_020.use_remesh_fix_poles = True
me_plane_020.use_remesh_preserve_attributes = False
me_plane_020.update()
me_plane_021 = bpy.data.meshes.new('Plane.021')
me_plane_021.from_pydata([(-1.0, -7.186, -0.6), (-0.2737, -7.186, -0.6), (-1.0, 1.0, -0.6), (-0.2737, 1.0, -0.6), (-1.0, 1.0, 0.0), (-1.0, -7.186, 0.0), (-0.2737, -7.186, 0.0), (-0.2737, 1.0, 0.0), (-1.0, 1.0, 3.0), (-1.0, -7.186, 3.0), (-0.2737, -7.186, 3.0), (-0.2737, 1.0, 3.0)], [], [(0, 2, 3, 1), (6, 7, 11, 10), (1, 3, 7, 6), (2, 0, 5, 4), (3, 2, 4, 7), (0, 1, 6, 5), (9, 10, 11, 8), (4, 5, 9, 8), (7, 4, 8, 11), (5, 6, 10, 9)])
_uv = me_plane_021.uv_layers.new(name='UVMap')
_uv.uv.foreach_set('vector', [0.0, 0.0, 0.0, 1.0, 1.0, 1.0, 1.0, 0.0, 1.0, 0.0, 1.0, 1.0, 1.0, 1.0, 1.0, 0.0, 1.0, 0.0, 1.0, 1.0, 1.0, 1.0, 1.0, 0.0, 0.0, 1.0, 0.0, 0.0, 0.0, 0.0, 0.0, 1.0, 1.0, 1.0, 0.0, 1.0, 0.0, 1.0, 1.0, 1.0, 0.0, 0.0, 1.0, 0.0, 1.0, 0.0, 0.0, 0.0, 0.0, 0.0, 1.0, 0.0, 1.0, 1.0, 0.0, 1.0, 0.0, 1.0, 0.0, 0.0, 0.0, 0.0, 0.0, 1.0, 1.0, 1.0, 0.0, 1.0, 0.0, 1.0, 1.0, 1.0, 0.0, 0.0, 1.0, 0.0, 1.0, 0.0, 0.0, 0.0])
me_plane_021.materials.append(mat_wall)
me_plane_021.use_remesh_fix_poles = True
me_plane_021.use_remesh_preserve_attributes = False
me_plane_021.update()
me_plane_023 = bpy.data.meshes.new('Plane.023')
me_plane_023.from_pydata([(-1.0, 0.7226, 0.0), (1.222, 0.7226, 0.0), (-1.0, 1.0, 0.0), (1.222, 1.0, 0.0), (-1.0, 1.0, 0.0), (-1.0, 0.7226, 0.0), (1.222, 0.7226, 0.0), (1.222, 1.0, 0.0), (-1.0, 1.0, 3.0), (-1.0, 0.7226, 3.0), (1.222, 0.7226, 3.0), (1.222, 1.0, 3.0)], [], [(0, 2, 3, 1), (6, 7, 11, 10), (1, 3, 7, 6), (2, 0, 5, 4), (3, 2, 4, 7), (0, 1, 6, 5), (9, 10, 11, 8), (4, 5, 9, 8), (7, 4, 8, 11), (5, 6, 10, 9)])
_uv = me_plane_023.uv_layers.new(name='UVMap')
_uv.uv.foreach_set('vector', [0.0, 0.0, 0.0, 1.0, 1.0, 1.0, 1.0, 0.0, 1.0, 0.0, 1.0, 1.0, 1.0, 1.0, 1.0, 0.0, 1.0, 0.0, 1.0, 1.0, 1.0, 1.0, 1.0, 0.0, 0.0, 1.0, 0.0, 0.0, 0.0, 0.0, 0.0, 1.0, 1.0, 1.0, 0.0, 1.0, 0.0, 1.0, 1.0, 1.0, 0.0, 0.0, 1.0, 0.0, 1.0, 0.0, 0.0, 0.0, 0.0, 0.0, 1.0, 0.0, 1.0, 1.0, 0.0, 1.0, 0.0, 1.0, 0.0, 0.0, 0.0, 0.0, 0.0, 1.0, 1.0, 1.0, 0.0, 1.0, 0.0, 1.0, 1.0, 1.0, 0.0, 0.0, 1.0, 0.0, 1.0, 0.0, 0.0, 0.0])
me_plane_023.materials.append(mat_wall)
me_plane_023.use_remesh_fix_poles = True
me_plane_023.use_remesh_preserve_attributes = False
me_plane_023.update()
me_plane_024 = bpy.data.meshes.new('Plane.024')
me_plane_024.from_pydata([(0.7674, 0.7226, 0.0), (1.222, 0.7226, 0.0), (0.7674, 1.0, 0.0), (1.222, 1.0, 0.0), (0.7674, 1.0, 0.0), (0.7674, 0.7226, 0.0), (1.222, 0.7226, 0.0), (1.222, 1.0, 0.0), (0.7674, 1.0, 3.0), (0.7674, 0.7226, 3.0), (1.222, 0.7226, 3.0), (1.222, 1.0, 3.0)], [], [(0, 2, 3, 1), (6, 7, 11, 10), (1, 3, 7, 6), (2, 0, 5, 4), (3, 2, 4, 7), (0, 1, 6, 5), (9, 10, 11, 8), (4, 5, 9, 8), (7, 4, 8, 11), (5, 6, 10, 9)])
_uv = me_plane_024.uv_layers.new(name='UVMap')
_uv.uv.foreach_set('vector', [0.0, 0.0, 0.0, 1.0, 1.0, 1.0, 1.0, 0.0, 1.0, 0.0, 1.0, 1.0, 1.0, 1.0, 1.0, 0.0, 1.0, 0.0, 1.0, 1.0, 1.0, 1.0, 1.0, 0.0, 0.0, 1.0, 0.0, 0.0, 0.0, 0.0, 0.0, 1.0, 1.0, 1.0, 0.0, 1.0, 0.0, 1.0, 1.0, 1.0, 0.0, 0.0, 1.0, 0.0, 1.0, 0.0, 0.0, 0.0, 0.0, 0.0, 1.0, 0.0, 1.0, 1.0, 0.0, 1.0, 0.0, 1.0, 0.0, 0.0, 0.0, 0.0, 0.0, 1.0, 1.0, 1.0, 0.0, 1.0, 0.0, 1.0, 1.0, 1.0, 0.0, 0.0, 1.0, 0.0, 1.0, 0.0, 0.0, 0.0])
me_plane_024.materials.append(mat_wall)
me_plane_024.use_remesh_fix_poles = True
me_plane_024.use_remesh_preserve_attributes = False
me_plane_024.update()
me_plane_026 = bpy.data.meshes.new('Plane.026')
me_plane_026.from_pydata([(-1.0, -1.0, 0.0), (-0.7147, -1.0, 0.0), (-1.0, 1.832, 0.0), (-0.7147, 1.832, 0.0), (-1.0, 1.832, 0.0), (-1.0, -1.0, 0.0), (-0.7147, -1.0, 0.0), (-0.7147, 1.832, 0.0), (-1.0, 1.832, 3.0), (-1.0, -1.0, 3.0), (-0.7147, -1.0, 3.0), (-0.7147, 1.832, 3.0)], [], [(0, 2, 3, 1), (6, 7, 11, 10), (2, 0, 5, 4), (3, 2, 4, 7), (0, 1, 6, 5), (1, 3, 7, 6), (9, 10, 11, 8), (4, 5, 9, 8), (7, 4, 8, 11), (5, 6, 10, 9)])
_uv = me_plane_026.uv_layers.new(name='UVMap')
_uv.uv.foreach_set('vector', [0.0, 0.0, 0.0, 1.0, 1.0, 1.0, 1.0, 0.0, 1.0, 0.0, 1.0, 1.0, 1.0, 1.0, 1.0, 0.0, 0.0, 1.0, 0.0, 0.0, 0.0, 0.0, 0.0, 1.0, 1.0, 1.0, 0.0, 1.0, 0.0, 1.0, 1.0, 1.0, 0.0, 0.0, 1.0, 0.0, 1.0, 0.0, 0.0, 0.0, 1.0, 0.0, 1.0, 1.0, 1.0, 1.0, 1.0, 0.0, 0.0, 0.0, 1.0, 0.0, 1.0, 1.0, 0.0, 1.0, 0.0, 1.0, 0.0, 0.0, 0.0, 0.0, 0.0, 1.0, 1.0, 1.0, 0.0, 1.0, 0.0, 1.0, 1.0, 1.0, 0.0, 0.0, 1.0, 0.0, 1.0, 0.0, 0.0, 0.0])
me_plane_026.materials.append(mat_wall)
me_plane_026.use_remesh_fix_poles = True
me_plane_026.use_remesh_preserve_attributes = False
me_plane_026.update()
me_plane_027 = bpy.data.meshes.new('Plane.027')
me_plane_027.from_pydata([(-1.0, -1.0, 0.0), (0.2019, -1.0, 0.0), (-1.0, -0.7529, 0.0), (0.2019, -0.7529, 0.0), (-1.0, -0.7529, 0.0), (-1.0, -1.0, 0.0), (0.2019, -1.0, 0.0), (0.2019, -0.7529, 0.0), (-1.0, -0.7529, 3.0), (-1.0, -1.0, 3.0), (0.2019, -1.0, 3.0), (0.2019, -0.7529, 3.0)], [], [(0, 2, 3, 1), (6, 7, 11, 10), (1, 3, 7, 6), (2, 0, 5, 4), (3, 2, 4, 7), (0, 1, 6, 5), (9, 10, 11, 8), (4, 5, 9, 8), (7, 4, 8, 11), (5, 6, 10, 9)])
_uv = me_plane_027.uv_layers.new(name='UVMap')
_uv.uv.foreach_set('vector', [0.0, 0.0, 0.0, 1.0, 1.0, 1.0, 1.0, 0.0, 1.0, 0.0, 1.0, 1.0, 1.0, 1.0, 1.0, 0.0, 1.0, 0.0, 1.0, 1.0, 1.0, 1.0, 1.0, 0.0, 0.0, 1.0, 0.0, 0.0, 0.0, 0.0, 0.0, 1.0, 1.0, 1.0, 0.0, 1.0, 0.0, 1.0, 1.0, 1.0, 0.0, 0.0, 1.0, 0.0, 1.0, 0.0, 0.0, 0.0, 0.0, 0.0, 1.0, 0.0, 1.0, 1.0, 0.0, 1.0, 0.0, 1.0, 0.0, 0.0, 0.0, 0.0, 0.0, 1.0, 1.0, 1.0, 0.0, 1.0, 0.0, 1.0, 1.0, 1.0, 0.0, 0.0, 1.0, 0.0, 1.0, 0.0, 0.0, 0.0])
me_plane_027.materials.append(mat_wall)
me_plane_027.use_remesh_fix_poles = True
me_plane_027.use_remesh_preserve_attributes = False
me_plane_027.update()
me_plane_030 = bpy.data.meshes.new('Plane.030')
me_plane_030.from_pydata([(-1.0, 0.714, 0.0), (0.3726, 0.714, 0.0), (-1.0, 0.9914, 0.0), (0.3726, 0.9914, 0.0), (-1.0, 0.9914, 0.0), (-1.0, 0.714, 0.0), (0.3726, 0.714, 0.0), (0.3726, 0.9914, 0.0), (-1.0, 0.9914, 3.0), (-1.0, 0.714, 3.0), (0.3726, 0.714, 3.0), (0.3726, 0.9914, 3.0)], [], [(0, 2, 3, 1), (6, 7, 11, 10), (1, 3, 7, 6), (2, 0, 5, 4), (3, 2, 4, 7), (0, 1, 6, 5), (9, 10, 11, 8), (4, 5, 9, 8), (7, 4, 8, 11), (5, 6, 10, 9)])
_uv = me_plane_030.uv_layers.new(name='UVMap')
_uv.uv.foreach_set('vector', [0.0, 0.0, 0.0, 1.0, 1.0, 1.0, 1.0, 0.0, 1.0, 0.0, 1.0, 1.0, 1.0, 1.0, 1.0, 0.0, 1.0, 0.0, 1.0, 1.0, 1.0, 1.0, 1.0, 0.0, 0.0, 1.0, 0.0, 0.0, 0.0, 0.0, 0.0, 1.0, 1.0, 1.0, 0.0, 1.0, 0.0, 1.0, 1.0, 1.0, 0.0, 0.0, 1.0, 0.0, 1.0, 0.0, 0.0, 0.0, 0.0, 0.0, 1.0, 0.0, 1.0, 1.0, 0.0, 1.0, 0.0, 1.0, 0.0, 0.0, 0.0, 0.0, 0.0, 1.0, 1.0, 1.0, 0.0, 1.0, 0.0, 1.0, 1.0, 1.0, 0.0, 0.0, 1.0, 0.0, 1.0, 0.0, 0.0, 0.0])
me_plane_030.materials.append(mat_wall)
me_plane_030.use_remesh_fix_poles = True
me_plane_030.use_remesh_preserve_attributes = False
me_plane_030.update()
me_plane_033 = bpy.data.meshes.new('Plane.033')
me_plane_033.from_pydata([(-1.0, 0.714, 0.0), (3.728, 0.714, 0.0), (-1.0, 0.9914, 0.0), (3.728, 0.9914, 0.0), (-1.0, 0.9914, 0.0), (-1.0, 0.714, 0.0), (3.728, 0.714, 0.0), (3.728, 0.9914, 0.0), (-1.0, 0.9914, 3.0), (-1.0, 0.714, 3.0), (3.728, 0.714, 3.0), (3.728, 0.9914, 3.0)], [], [(0, 2, 3, 1), (7, 4, 8, 11), (0, 1, 6, 5), (1, 3, 7, 6), (2, 0, 5, 4), (3, 2, 4, 7), (9, 10, 11, 8), (5, 6, 10, 9), (6, 7, 11, 10), (4, 5, 9, 8)])
_uv = me_plane_033.uv_layers.new(name='UVMap')
_uv.uv.foreach_set('vector', [0.0, 0.0, 0.0, 1.0, 1.0, 1.0, 1.0, 0.0, 1.0, 1.0, 0.0, 1.0, 0.0, 1.0, 1.0, 1.0, 0.0, 0.0, 1.0, 0.0, 1.0, 0.0, 0.0, 0.0, 1.0, 0.0, 1.0, 1.0, 1.0, 1.0, 1.0, 0.0, 0.0, 1.0, 0.0, 0.0, 0.0, 0.0, 0.0, 1.0, 1.0, 1.0, 0.0, 1.0, 0.0, 1.0, 1.0, 1.0, 0.0, 0.0, 1.0, 0.0, 1.0, 1.0, 0.0, 1.0, 0.0, 0.0, 1.0, 0.0, 1.0, 0.0, 0.0, 0.0, 1.0, 0.0, 1.0, 1.0, 1.0, 1.0, 1.0, 0.0, 0.0, 1.0, 0.0, 0.0, 0.0, 0.0, 0.0, 1.0])
me_plane_033.materials.append(mat_wall)
me_plane_033.use_remesh_fix_poles = True
me_plane_033.use_remesh_preserve_attributes = False
me_plane_033.update()
me_plane_035 = bpy.data.meshes.new('Plane.035')
me_plane_035.from_pydata([(-1.0, -10.63, 0.0), (-0.7042, -10.63, 0.0), (-1.0, 1.0, 0.0), (-0.7042, 1.0, 0.0), (-1.0, 1.0, 0.0), (-1.0, -10.63, 0.0), (-0.7042, -10.63, 0.0), (-0.7042, 1.0, 0.0), (-1.0, 1.0, 3.0), (-1.0, -10.63, 3.0), (-0.7042, -10.63, 3.0), (-0.7042, 1.0, 3.0)], [], [(0, 2, 3, 1), (4, 5, 9, 8), (3, 2, 4, 7), (0, 1, 6, 5), (1, 3, 7, 6), (2, 0, 5, 4), (9, 10, 11, 8), (7, 4, 8, 11), (5, 6, 10, 9), (6, 7, 11, 10)])
_uv = me_plane_035.uv_layers.new(name='UVMap')
_uv.uv.foreach_set('vector', [0.0, 0.0, 0.0, 1.0, 1.0, 1.0, 1.0, 0.0, 0.0, 1.0, 0.0, 0.0, 0.0, 0.0, 0.0, 1.0, 1.0, 1.0, 0.0, 1.0, 0.0, 1.0, 1.0, 1.0, 0.0, 0.0, 1.0, 0.0, 1.0, 0.0, 0.0, 0.0, 1.0, 0.0, 1.0, 1.0, 1.0, 1.0, 1.0, 0.0, 0.0, 1.0, 0.0, 0.0, 0.0, 0.0, 0.0, 1.0, 0.0, 0.0, 1.0, 0.0, 1.0, 1.0, 0.0, 1.0, 1.0, 1.0, 0.0, 1.0, 0.0, 1.0, 1.0, 1.0, 0.0, 0.0, 1.0, 0.0, 1.0, 0.0, 0.0, 0.0, 1.0, 0.0, 1.0, 1.0, 1.0, 1.0, 1.0, 0.0])
me_plane_035.materials.append(mat_wall)
me_plane_035.use_remesh_fix_poles = True
me_plane_035.use_remesh_preserve_attributes = False
me_plane_035.update()
me_plane_036 = bpy.data.meshes.new('Plane.036')
me_plane_036.from_pydata([(-1.0, -12.44, 0.0), (-0.7436, -12.44, 0.0), (-1.0, 1.0, 0.0), (-0.7436, 1.0, 0.0), (-1.0, 1.0, 0.0), (-1.0, -12.44, 0.0), (-0.7436, -12.44, 0.0), (-0.7436, 1.0, 0.0), (-1.0, 1.0, 3.0), (-1.0, -12.44, 3.0), (-0.7436, -12.44, 3.0), (-0.7436, 1.0, 3.0)], [], [(0, 2, 3, 1), (7, 4, 8, 11), (0, 1, 6, 5), (1, 3, 7, 6), (2, 0, 5, 4), (3, 2, 4, 7), (9, 10, 11, 8), (5, 6, 10, 9), (6, 7, 11, 10), (4, 5, 9, 8)])
_uv = me_plane_036.uv_layers.new(name='UVMap')
_uv.uv.foreach_set('vector', [0.0, 0.0, 0.0, 1.0, 1.0, 1.0, 1.0, 0.0, 1.0, 1.0, 0.0, 1.0, 0.0, 1.0, 1.0, 1.0, 0.0, 0.0, 1.0, 0.0, 1.0, 0.0, 0.0, 0.0, 1.0, 0.0, 1.0, 1.0, 1.0, 1.0, 1.0, 0.0, 0.0, 1.0, 0.0, 0.0, 0.0, 0.0, 0.0, 1.0, 1.0, 1.0, 0.0, 1.0, 0.0, 1.0, 1.0, 1.0, 0.0, 0.0, 1.0, 0.0, 1.0, 1.0, 0.0, 1.0, 0.0, 0.0, 1.0, 0.0, 1.0, 0.0, 0.0, 0.0, 1.0, 0.0, 1.0, 1.0, 1.0, 1.0, 1.0, 0.0, 0.0, 1.0, 0.0, 0.0, 0.0, 0.0, 0.0, 1.0])
me_plane_036.materials.append(mat_wall)
me_plane_036.use_remesh_fix_poles = True
me_plane_036.use_remesh_preserve_attributes = False
me_plane_036.update()
me_plane_037 = bpy.data.meshes.new('Plane.037')
me_plane_037.from_pydata([(-1.0, 0.3695, 0.0), (1.315, 0.3695, 0.0), (-1.0, 1.0, 0.0), (1.315, 1.0, 0.0), (-1.0, 1.0, 0.0), (-1.0, 0.3695, 0.0), (1.315, 0.3695, 0.0), (1.315, 1.0, 0.0), (-1.0, 1.0, 3.0), (-1.0, 0.3695, 3.0), (1.315, 0.3695, 3.0), (1.315, 1.0, 3.0)], [], [(0, 2, 3, 1), (6, 7, 11, 10), (1, 3, 7, 6), (2, 0, 5, 4), (3, 2, 4, 7), (0, 1, 6, 5), (9, 10, 11, 8), (4, 5, 9, 8), (7, 4, 8, 11), (5, 6, 10, 9)])
_uv = me_plane_037.uv_layers.new(name='UVMap')
_uv.uv.foreach_set('vector', [0.0, 0.0, 0.0, 1.0, 1.0, 1.0, 1.0, 0.0, 1.0, 0.0, 1.0, 1.0, 1.0, 1.0, 1.0, 0.0, 1.0, 0.0, 1.0, 1.0, 1.0, 1.0, 1.0, 0.0, 0.0, 1.0, 0.0, 0.0, 0.0, 0.0, 0.0, 1.0, 1.0, 1.0, 0.0, 1.0, 0.0, 1.0, 1.0, 1.0, 0.0, 0.0, 1.0, 0.0, 1.0, 0.0, 0.0, 0.0, 0.0, 0.0, 1.0, 0.0, 1.0, 1.0, 0.0, 1.0, 0.0, 1.0, 0.0, 0.0, 0.0, 0.0, 0.0, 1.0, 1.0, 1.0, 0.0, 1.0, 0.0, 1.0, 1.0, 1.0, 0.0, 0.0, 1.0, 0.0, 1.0, 0.0, 0.0, 0.0])
me_plane_037.materials.append(mat_wall)
me_plane_037.use_remesh_fix_poles = True
me_plane_037.use_remesh_preserve_attributes = False
me_plane_037.update()
me_plane_038 = bpy.data.meshes.new('Plane.038')
me_plane_038.from_pydata([(-1.0, 0.6263, 0.0), (0.2106, 0.6263, 0.0), (-1.0, 1.0, 0.0), (0.2106, 1.0, 0.0), (-1.0, 1.0, 0.0), (-1.0, 0.6263, 0.0), (0.2106, 0.6263, 0.0), (0.2106, 1.0, 0.0), (-1.0, 1.0, 3.0), (-1.0, 0.6263, 3.0), (0.2106, 0.6263, 3.0), (0.2106, 1.0, 3.0)], [], [(0, 2, 3, 1), (5, 6, 10, 9), (1, 3, 7, 6), (2, 0, 5, 4), (3, 2, 4, 7), (0, 1, 6, 5), (9, 10, 11, 8), (6, 7, 11, 10), (4, 5, 9, 8), (7, 4, 8, 11)])
_uv = me_plane_038.uv_layers.new(name='UVMap')
_uv.uv.foreach_set('vector', [0.0, 0.0, 0.0, 1.0, 1.0, 1.0, 1.0, 0.0, 0.0, 0.0, 1.0, 0.0, 1.0, 0.0, 0.0, 0.0, 1.0, 0.0, 1.0, 1.0, 1.0, 1.0, 1.0, 0.0, 0.0, 1.0, 0.0, 0.0, 0.0, 0.0, 0.0, 1.0, 1.0, 1.0, 0.0, 1.0, 0.0, 1.0, 1.0, 1.0, 0.0, 0.0, 1.0, 0.0, 1.0, 0.0, 0.0, 0.0, 0.0, 0.0, 1.0, 0.0, 1.0, 1.0, 0.0, 1.0, 1.0, 0.0, 1.0, 1.0, 1.0, 1.0, 1.0, 0.0, 0.0, 1.0, 0.0, 0.0, 0.0, 0.0, 0.0, 1.0, 1.0, 1.0, 0.0, 1.0, 0.0, 1.0, 1.0, 1.0])
me_plane_038.materials.append(mat_wall)
me_plane_038.use_remesh_fix_poles = True
me_plane_038.use_remesh_preserve_attributes = False
me_plane_038.update()
me_plane_039 = bpy.data.meshes.new('Plane.039')
me_plane_039.from_pydata([(0.3181, -12.16, 0.0), (1.0, -12.16, 0.0), (0.3181, 1.0, 0.0), (1.0, 1.0, 0.0), (0.3181, 1.0, 0.0), (0.3181, -12.16, 0.0), (1.0, -12.16, 0.0), (1.0, 1.0, 0.0), (0.3181, 1.0, 3.0), (0.3181, -12.16, 3.0), (1.0, -12.16, 3.0), (1.0, 1.0, 3.0)], [], [(0, 2, 3, 1), (7, 4, 8, 11), (3, 2, 4, 7), (0, 1, 6, 5), (1, 3, 7, 6), (2, 0, 5, 4), (9, 10, 11, 8), (5, 6, 10, 9), (6, 7, 11, 10), (4, 5, 9, 8)])
_uv = me_plane_039.uv_layers.new(name='UVMap')
_uv.uv.foreach_set('vector', [0.0, 0.0, 0.0, 1.0, 1.0, 1.0, 1.0, 0.0, 1.0, 1.0, 0.0, 1.0, 0.0, 1.0, 1.0, 1.0, 1.0, 1.0, 0.0, 1.0, 0.0, 1.0, 1.0, 1.0, 0.0, 0.0, 1.0, 0.0, 1.0, 0.0, 0.0, 0.0, 1.0, 0.0, 1.0, 1.0, 1.0, 1.0, 1.0, 0.0, 0.0, 1.0, 0.0, 0.0, 0.0, 0.0, 0.0, 1.0, 0.0, 0.0, 1.0, 0.0, 1.0, 1.0, 0.0, 1.0, 0.0, 0.0, 1.0, 0.0, 1.0, 0.0, 0.0, 0.0, 1.0, 0.0, 1.0, 1.0, 1.0, 1.0, 1.0, 0.0, 0.0, 1.0, 0.0, 0.0, 0.0, 0.0, 0.0, 1.0])
me_plane_039.materials.append(mat_wall)
me_plane_039.use_remesh_fix_poles = True
me_plane_039.use_remesh_preserve_attributes = False
me_plane_039.update()
me_plane_040 = bpy.data.meshes.new('Plane.040')
me_plane_040.from_pydata([(-1.0, -10.18, 0.0), (-0.3714, -10.18, 0.0), (-1.0, 1.0, 0.0), (-0.3714, 1.0, 0.0), (-1.0, 1.0, 0.0), (-1.0, -10.18, 0.0), (-0.3714, -10.18, 0.0), (-0.3714, 1.0, 0.0), (-1.0, 1.0, 3.0), (-1.0, -10.18, 3.0), (-0.3714, -10.18, 3.0), (-0.3714, 1.0, 3.0)], [], [(0, 2, 3, 1), (7, 4, 8, 11), (0, 1, 6, 5), (1, 3, 7, 6), (2, 0, 5, 4), (3, 2, 4, 7), (9, 10, 11, 8), (5, 6, 10, 9), (6, 7, 11, 10), (4, 5, 9, 8)])
_uv = me_plane_040.uv_layers.new(name='UVMap')
_uv.uv.foreach_set('vector', [0.0, 0.0, 0.0, 1.0, 1.0, 1.0, 1.0, 0.0, 1.0, 1.0, 0.0, 1.0, 0.0, 1.0, 1.0, 1.0, 0.0, 0.0, 1.0, 0.0, 1.0, 0.0, 0.0, 0.0, 1.0, 0.0, 1.0, 1.0, 1.0, 1.0, 1.0, 0.0, 0.0, 1.0, 0.0, 0.0, 0.0, 0.0, 0.0, 1.0, 1.0, 1.0, 0.0, 1.0, 0.0, 1.0, 1.0, 1.0, 0.0, 0.0, 1.0, 0.0, 1.0, 1.0, 0.0, 1.0, 0.0, 0.0, 1.0, 0.0, 1.0, 0.0, 0.0, 0.0, 1.0, 0.0, 1.0, 1.0, 1.0, 1.0, 1.0, 0.0, 0.0, 1.0, 0.0, 0.0, 0.0, 0.0, 0.0, 1.0])
me_plane_040.materials.append(mat_wall)
me_plane_040.use_remesh_fix_poles = True
me_plane_040.use_remesh_preserve_attributes = False
me_plane_040.update()
me_plane_041 = bpy.data.meshes.new('Plane.041')
me_plane_041.from_pydata([(-0.2405, 0.387, 0.0), (1.0, 0.387, 0.0), (-0.2405, 1.0, 0.0), (1.0, 1.0, 0.0), (-0.2405, 1.0, 0.0), (-0.2405, 0.387, 0.0), (1.0, 0.387, 0.0), (1.0, 1.0, 0.0), (-0.2405, 1.0, 3.0), (-0.2405, 0.387, 3.0), (1.0, 0.387, 3.0), (1.0, 1.0, 3.0)], [], [(0, 2, 3, 1), (4, 5, 9, 8), (3, 2, 4, 7), (0, 1, 6, 5), (1, 3, 7, 6), (2, 0, 5, 4), (9, 10, 11, 8), (7, 4, 8, 11), (5, 6, 10, 9), (6, 7, 11, 10)])
_uv = me_plane_041.uv_layers.new(name='UVMap')
_uv.uv.foreach_set('vector', [0.0, 0.0, 0.0, 1.0, 1.0, 1.0, 1.0, 0.0, 0.0, 1.0, 0.0, 0.0, 0.0, 0.0, 0.0, 1.0, 1.0, 1.0, 0.0, 1.0, 0.0, 1.0, 1.0, 1.0, 0.0, 0.0, 1.0, 0.0, 1.0, 0.0, 0.0, 0.0, 1.0, 0.0, 1.0, 1.0, 1.0, 1.0, 1.0, 0.0, 0.0, 1.0, 0.0, 0.0, 0.0, 0.0, 0.0, 1.0, 0.0, 0.0, 1.0, 0.0, 1.0, 1.0, 0.0, 1.0, 1.0, 1.0, 0.0, 1.0, 0.0, 1.0, 1.0, 1.0, 0.0, 0.0, 1.0, 0.0, 1.0, 0.0, 0.0, 0.0, 1.0, 0.0, 1.0, 1.0, 1.0, 1.0, 1.0, 0.0])
me_plane_041.materials.append(mat_wall)
me_plane_041.use_remesh_fix_poles = True
me_plane_041.use_remesh_preserve_attributes = False
me_plane_041.update()
me_plane_042 = bpy.data.meshes.new('Plane.042')
me_plane_042.from_pydata([(-1.0, 0.387, 0.0), (-0.2174, 0.387, 0.0), (-1.0, 1.0, 0.0), (-0.2174, 1.0, 0.0), (-1.0, 1.0, 0.0), (-1.0, 0.387, 0.0), (-0.2174, 0.387, 0.0), (-0.2174, 1.0, 0.0), (-1.0, 1.0, 3.0), (-1.0, 0.387, 3.0), (-0.2174, 0.387, 3.0), (-0.2174, 1.0, 3.0)], [], [(0, 2, 3, 1), (6, 7, 11, 10), (1, 3, 7, 6), (2, 0, 5, 4), (3, 2, 4, 7), (0, 1, 6, 5), (9, 10, 11, 8), (4, 5, 9, 8), (7, 4, 8, 11), (5, 6, 10, 9)])
_uv = me_plane_042.uv_layers.new(name='UVMap')
_uv.uv.foreach_set('vector', [0.0, 0.0, 0.0, 1.0, 1.0, 1.0, 1.0, 0.0, 1.0, 0.0, 1.0, 1.0, 1.0, 1.0, 1.0, 0.0, 1.0, 0.0, 1.0, 1.0, 1.0, 1.0, 1.0, 0.0, 0.0, 1.0, 0.0, 0.0, 0.0, 0.0, 0.0, 1.0, 1.0, 1.0, 0.0, 1.0, 0.0, 1.0, 1.0, 1.0, 0.0, 0.0, 1.0, 0.0, 1.0, 0.0, 0.0, 0.0, 0.0, 0.0, 1.0, 0.0, 1.0, 1.0, 0.0, 1.0, 0.0, 1.0, 0.0, 0.0, 0.0, 0.0, 0.0, 1.0, 1.0, 1.0, 0.0, 1.0, 0.0, 1.0, 1.0, 1.0, 0.0, 0.0, 1.0, 0.0, 1.0, 0.0, 0.0, 0.0])
me_plane_042.materials.append(mat_wall)
me_plane_042.use_remesh_fix_poles = True
me_plane_042.use_remesh_preserve_attributes = False
me_plane_042.update()
me_plane_043 = bpy.data.meshes.new('Plane.043')
me_plane_043.from_pydata([(-7.757, 0.6812, 0.0), (1.0, 0.6812, 0.0), (-7.757, 1.0, 0.0), (1.0, 1.0, 0.0), (-7.757, 1.0, 0.0), (-7.757, 0.6812, 0.0), (1.0, 0.6812, 0.0), (1.0, 1.0, 0.0), (-7.757, 1.0, 3.0), (-7.757, 0.6812, 3.0), (1.0, 0.6812, 3.0), (1.0, 1.0, 3.0)], [], [(0, 2, 3, 1), (5, 6, 10, 9), (0, 1, 6, 5), (1, 3, 7, 6), (2, 0, 5, 4), (3, 2, 4, 7), (9, 10, 11, 8), (6, 7, 11, 10), (4, 5, 9, 8), (7, 4, 8, 11)])
_uv = me_plane_043.uv_layers.new(name='UVMap')
_uv.uv.foreach_set('vector', [0.0, 0.0, 0.0, 1.0, 1.0, 1.0, 1.0, 0.0, 0.0, 0.0, 1.0, 0.0, 1.0, 0.0, 0.0, 0.0, 0.0, 0.0, 1.0, 0.0, 1.0, 0.0, 0.0, 0.0, 1.0, 0.0, 1.0, 1.0, 1.0, 1.0, 1.0, 0.0, 0.0, 1.0, 0.0, 0.0, 0.0, 0.0, 0.0, 1.0, 1.0, 1.0, 0.0, 1.0, 0.0, 1.0, 1.0, 1.0, 0.0, 0.0, 1.0, 0.0, 1.0, 1.0, 0.0, 1.0, 1.0, 0.0, 1.0, 1.0, 1.0, 1.0, 1.0, 0.0, 0.0, 1.0, 0.0, 0.0, 0.0, 0.0, 0.0, 1.0, 1.0, 1.0, 0.0, 1.0, 0.0, 1.0, 1.0, 1.0])
me_plane_043.materials.append(mat_wall)
me_plane_043.use_remesh_fix_poles = True
me_plane_043.use_remesh_preserve_attributes = False
me_plane_043.update()
me_plane_044 = bpy.data.meshes.new('Plane.044')
me_plane_044.from_pydata([(-1.0, 0.8447, 0.0), (-0.7173, 0.8447, 0.0), (-1.0, 1.0, 0.0), (-0.7173, 1.0, 0.0), (-1.0, 1.0, 0.0), (-1.0, 0.8447, 0.0), (-0.7173, 0.8447, 0.0), (-0.7173, 1.0, 0.0), (-1.0, 1.0, 3.0), (-1.0, 0.8447, 3.0), (-0.7173, 0.8447, 3.0), (-0.7173, 1.0, 3.0)], [], [(0, 2, 3, 1), (6, 7, 11, 10), (1, 3, 7, 6), (2, 0, 5, 4), (3, 2, 4, 7), (0, 1, 6, 5), (9, 10, 11, 8), (4, 5, 9, 8), (7, 4, 8, 11), (5, 6, 10, 9)])
_uv = me_plane_044.uv_layers.new(name='UVMap')
_uv.uv.foreach_set('vector', [0.0, 0.0, 0.0, 1.0, 1.0, 1.0, 1.0, 0.0, 1.0, 0.0, 1.0, 1.0, 1.0, 1.0, 1.0, 0.0, 1.0, 0.0, 1.0, 1.0, 1.0, 1.0, 1.0, 0.0, 0.0, 1.0, 0.0, 0.0, 0.0, 0.0, 0.0, 1.0, 1.0, 1.0, 0.0, 1.0, 0.0, 1.0, 1.0, 1.0, 0.0, 0.0, 1.0, 0.0, 1.0, 0.0, 0.0, 0.0, 0.0, 0.0, 1.0, 0.0, 1.0, 1.0, 0.0, 1.0, 0.0, 1.0, 0.0, 0.0, 0.0, 0.0, 0.0, 1.0, 1.0, 1.0, 0.0, 1.0, 0.0, 1.0, 1.0, 1.0, 0.0, 0.0, 1.0, 0.0, 1.0, 0.0, 0.0, 0.0])
me_plane_044.materials.append(mat_wall)
me_plane_044.use_remesh_fix_poles = True
me_plane_044.use_remesh_preserve_attributes = False
me_plane_044.update()
me_plane_045 = bpy.data.meshes.new('Plane.045')
me_plane_045.from_pydata([(0.7088, -1.866, 0.0), (1.0, -1.866, 0.0), (0.7088, 1.0, 0.0), (1.0, 1.0, 0.0), (0.7088, 1.0, 0.0), (0.7088, -1.866, 0.0), (1.0, -1.866, 0.0), (1.0, 1.0, 0.0), (0.7088, 1.0, 3.0), (0.7088, -1.866, 3.0), (1.0, -1.866, 3.0), (1.0, 1.0, 3.0)], [], [(0, 2, 3, 1), (5, 6, 10, 9), (0, 1, 6, 5), (1, 3, 7, 6), (2, 0, 5, 4), (3, 2, 4, 7), (9, 10, 11, 8), (6, 7, 11, 10), (4, 5, 9, 8), (7, 4, 8, 11)])
_uv = me_plane_045.uv_layers.new(name='UVMap')
_uv.uv.foreach_set('vector', [0.0, 0.0, 0.0, 1.0, 1.0, 1.0, 1.0, 0.0, 0.0, 0.0, 1.0, 0.0, 1.0, 0.0, 0.0, 0.0, 0.0, 0.0, 1.0, 0.0, 1.0, 0.0, 0.0, 0.0, 1.0, 0.0, 1.0, 1.0, 1.0, 1.0, 1.0, 0.0, 0.0, 1.0, 0.0, 0.0, 0.0, 0.0, 0.0, 1.0, 1.0, 1.0, 0.0, 1.0, 0.0, 1.0, 1.0, 1.0, 0.0, 0.0, 1.0, 0.0, 1.0, 1.0, 0.0, 1.0, 1.0, 0.0, 1.0, 1.0, 1.0, 1.0, 1.0, 0.0, 0.0, 1.0, 0.0, 0.0, 0.0, 0.0, 0.0, 1.0, 1.0, 1.0, 0.0, 1.0, 0.0, 1.0, 1.0, 1.0])
me_plane_045.materials.append(mat_wall)
me_plane_045.use_remesh_fix_poles = True
me_plane_045.use_remesh_preserve_attributes = False
me_plane_045.update()
me_plane_046 = bpy.data.meshes.new('Plane.046')
me_plane_046.from_pydata([(-5.679, 0.7311, 0.0), (1.0, 0.7311, 0.0), (-5.679, 1.0, 0.0), (1.0, 1.0, 0.0), (-5.679, 1.0, 0.0), (-5.679, 0.7311, 0.0), (1.0, 0.7311, 0.0), (1.0, 1.0, 0.0), (-5.679, 1.0, 3.0), (-5.679, 0.7311, 3.0), (1.0, 0.7311, 3.0), (1.0, 1.0, 3.0)], [], [(0, 2, 3, 1), (7, 4, 8, 11), (3, 2, 4, 7), (0, 1, 6, 5), (1, 3, 7, 6), (2, 0, 5, 4), (9, 10, 11, 8), (5, 6, 10, 9), (6, 7, 11, 10), (4, 5, 9, 8)])
_uv = me_plane_046.uv_layers.new(name='UVMap')
_uv.uv.foreach_set('vector', [0.0, 0.0, 0.0, 1.0, 1.0, 1.0, 1.0, 0.0, 1.0, 1.0, 0.0, 1.0, 0.0, 1.0, 1.0, 1.0, 1.0, 1.0, 0.0, 1.0, 0.0, 1.0, 1.0, 1.0, 0.0, 0.0, 1.0, 0.0, 1.0, 0.0, 0.0, 0.0, 1.0, 0.0, 1.0, 1.0, 1.0, 1.0, 1.0, 0.0, 0.0, 1.0, 0.0, 0.0, 0.0, 0.0, 0.0, 1.0, 0.0, 0.0, 1.0, 0.0, 1.0, 1.0, 0.0, 1.0, 0.0, 0.0, 1.0, 0.0, 1.0, 0.0, 0.0, 0.0, 1.0, 0.0, 1.0, 1.0, 1.0, 1.0, 1.0, 0.0, 0.0, 1.0, 0.0, 0.0, 0.0, 0.0, 0.0, 1.0])
me_plane_046.materials.append(mat_wall)
me_plane_046.use_remesh_fix_poles = True
me_plane_046.use_remesh_preserve_attributes = False
me_plane_046.update()
me_plane_047 = bpy.data.meshes.new('Plane.047')
me_plane_047.from_pydata([(-0.5707, 0.5431, 0.0), (1.0, 0.5431, 0.0), (-0.5707, 1.0, 0.0), (1.0, 1.0, 0.0), (-0.5707, 1.0, 0.0), (-0.5707, 0.5431, 0.0), (1.0, 0.5431, 0.0), (1.0, 1.0, 0.0), (-0.5707, 1.0, 3.0), (-0.5707, 0.5431, 3.0), (1.0, 0.5431, 3.0), (1.0, 1.0, 3.0)], [], [(0, 2, 3, 1), (6, 7, 11, 10), (1, 3, 7, 6), (2, 0, 5, 4), (3, 2, 4, 7), (0, 1, 6, 5), (9, 10, 11, 8), (4, 5, 9, 8), (7, 4, 8, 11), (5, 6, 10, 9)])
_uv = me_plane_047.uv_layers.new(name='UVMap')
_uv.uv.foreach_set('vector', [0.0, 0.0, 0.0, 1.0, 1.0, 1.0, 1.0, 0.0, 1.0, 0.0, 1.0, 1.0, 1.0, 1.0, 1.0, 0.0, 1.0, 0.0, 1.0, 1.0, 1.0, 1.0, 1.0, 0.0, 0.0, 1.0, 0.0, 0.0, 0.0, 0.0, 0.0, 1.0, 1.0, 1.0, 0.0, 1.0, 0.0, 1.0, 1.0, 1.0, 0.0, 0.0, 1.0, 0.0, 1.0, 0.0, 0.0, 0.0, 0.0, 0.0, 1.0, 0.0, 1.0, 1.0, 0.0, 1.0, 0.0, 1.0, 0.0, 0.0, 0.0, 0.0, 0.0, 1.0, 1.0, 1.0, 0.0, 1.0, 0.0, 1.0, 1.0, 1.0, 0.0, 0.0, 1.0, 0.0, 1.0, 0.0, 0.0, 0.0])
me_plane_047.materials.append(mat_wall)
me_plane_047.use_remesh_fix_poles = True
me_plane_047.use_remesh_preserve_attributes = False
me_plane_047.update()
me_plane_048 = bpy.data.meshes.new('Plane.048')
me_plane_048.from_pydata([(0.5454, -13.98, 0.0), (1.0, -13.98, 0.0), (0.5454, 1.0, 0.0), (1.0, 1.0, 0.0), (0.5454, 1.0, 0.0), (0.5454, -13.98, 0.0), (1.0, -13.98, 0.0), (1.0, 1.0, 0.0), (0.5454, 1.0, 3.0), (0.5454, -13.98, 3.0), (1.0, -13.98, 3.0), (1.0, 1.0, 3.0), (0.5454, 1.0, -0.6), (0.5454, -13.98, -0.6), (1.0, -13.98, -0.6), (1.0, 1.0, -0.6)], [], [(3, 1, 14, 15), (6, 7, 11, 10), (1, 3, 7, 6), (2, 0, 5, 4), (3, 2, 4, 7), (0, 1, 6, 5), (9, 10, 11, 8), (4, 5, 9, 8), (7, 4, 8, 11), (5, 6, 10, 9), (13, 12, 15, 14), (0, 2, 12, 13), (2, 3, 15, 12), (1, 0, 13, 14)])
_uv = me_plane_048.uv_layers.new(name='UVMap')
_uv.uv.foreach_set('vector', [1.0, 1.0, 1.0, 0.0, 1.0, 0.0, 1.0, 1.0, 1.0, 0.0, 1.0, 1.0, 1.0, 1.0, 1.0, 0.0, 1.0, 0.0, 1.0, 1.0, 1.0, 1.0, 1.0, 0.0, 0.0, 1.0, 0.0, 0.0, 0.0, 0.0, 0.0, 1.0, 1.0, 1.0, 0.0, 1.0, 0.0, 1.0, 1.0, 1.0, 0.0, 0.0, 1.0, 0.0, 1.0, 0.0, 0.0, 0.0, 0.0, 0.0, 1.0, 0.0, 1.0, 1.0, 0.0, 1.0, 0.0, 1.0, 0.0, 0.0, 0.0, 0.0, 0.0, 1.0, 1.0, 1.0, 0.0, 1.0, 0.0, 1.0, 1.0, 1.0, 0.0, 0.0, 1.0, 0.0, 1.0, 0.0, 0.0, 0.0, 0.0, 0.0, 0.0, 1.0, 1.0, 1.0, 1.0, 0.0, 0.0, 0.0, 0.0, 1.0, 0.0, 1.0, 0.0, 0.0, 0.0, 1.0, 1.0, 1.0, 1.0, 1.0, 0.0, 1.0, 1.0, 0.0, 0.0, 0.0, 0.0, 0.0, 1.0, 0.0])
me_plane_048.materials.append(mat_wall)
me_plane_048.use_remesh_fix_poles = True
me_plane_048.use_remesh_preserve_attributes = False
me_plane_048.update()
me_plane_049 = bpy.data.meshes.new('Plane.049')
me_plane_049.from_pydata([(-10.38, 0.5431, 0.0), (1.073, 0.5431, 0.0), (-10.38, 1.0, 0.0), (1.073, 1.0, 0.0), (-10.38, 1.0, 0.0), (-10.38, 0.5431, 0.0), (1.073, 0.5431, 0.0), (1.073, 1.0, 0.0), (-10.38, 1.0, 3.0), (-10.38, 0.5431, 3.0), (1.073, 0.5431, 3.0), (1.073, 1.0, 3.0)], [], [(0, 2, 3, 1), (7, 4, 8, 11), (3, 2, 4, 7), (0, 1, 6, 5), (1, 3, 7, 6), (2, 0, 5, 4), (9, 10, 11, 8), (5, 6, 10, 9), (6, 7, 11, 10), (4, 5, 9, 8)])
_uv = me_plane_049.uv_layers.new(name='UVMap')
_uv.uv.foreach_set('vector', [0.0, 0.0, 0.0, 1.0, 1.0, 1.0, 1.0, 0.0, 1.0, 1.0, 0.0, 1.0, 0.0, 1.0, 1.0, 1.0, 1.0, 1.0, 0.0, 1.0, 0.0, 1.0, 1.0, 1.0, 0.0, 0.0, 1.0, 0.0, 1.0, 0.0, 0.0, 0.0, 1.0, 0.0, 1.0, 1.0, 1.0, 1.0, 1.0, 0.0, 0.0, 1.0, 0.0, 0.0, 0.0, 0.0, 0.0, 1.0, 0.0, 0.0, 1.0, 0.0, 1.0, 1.0, 0.0, 1.0, 0.0, 0.0, 1.0, 0.0, 1.0, 0.0, 0.0, 0.0, 1.0, 0.0, 1.0, 1.0, 1.0, 1.0, 1.0, 0.0, 0.0, 1.0, 0.0, 0.0, 0.0, 0.0, 0.0, 1.0])
me_plane_049.materials.append(mat_wall)
me_plane_049.use_remesh_fix_poles = True
me_plane_049.use_remesh_preserve_attributes = False
me_plane_049.update()
me_plane_050 = bpy.data.meshes.new('Plane.050')
me_plane_050.from_pydata([(0.5707, -1.685, 0.0), (1.0, -1.685, 0.0), (0.5707, 1.0, 0.0), (1.0, 1.0, 0.0), (0.5707, 1.0, 0.0), (0.5707, -1.685, 0.0), (1.0, -1.685, 0.0), (1.0, 1.0, 0.0), (0.5707, 1.0, 3.0), (0.5707, -1.685, 3.0), (1.0, -1.685, 3.0), (1.0, 1.0, 3.0)], [], [(0, 2, 3, 1), (7, 4, 8, 11), (3, 2, 4, 7), (0, 1, 6, 5), (1, 3, 7, 6), (2, 0, 5, 4), (9, 10, 11, 8), (5, 6, 10, 9), (6, 7, 11, 10), (4, 5, 9, 8)])
_uv = me_plane_050.uv_layers.new(name='UVMap')
_uv.uv.foreach_set('vector', [0.0, 0.0, 0.0, 1.0, 1.0, 1.0, 1.0, 0.0, 1.0, 1.0, 0.0, 1.0, 0.0, 1.0, 1.0, 1.0, 1.0, 1.0, 0.0, 1.0, 0.0, 1.0, 1.0, 1.0, 0.0, 0.0, 1.0, 0.0, 1.0, 0.0, 0.0, 0.0, 1.0, 0.0, 1.0, 1.0, 1.0, 1.0, 1.0, 0.0, 0.0, 1.0, 0.0, 0.0, 0.0, 0.0, 0.0, 1.0, 0.0, 0.0, 1.0, 0.0, 1.0, 1.0, 0.0, 1.0, 0.0, 0.0, 1.0, 0.0, 1.0, 0.0, 0.0, 0.0, 1.0, 0.0, 1.0, 1.0, 1.0, 1.0, 1.0, 0.0, 0.0, 1.0, 0.0, 0.0, 0.0, 0.0, 0.0, 1.0])
me_plane_050.materials.append(mat_wall)
me_plane_050.use_remesh_fix_poles = True
me_plane_050.use_remesh_preserve_attributes = False
me_plane_050.update()
me_plane_051 = bpy.data.meshes.new('Plane.051')
me_plane_051.from_pydata([(-1.0, 0.7124, 0.0), (4.693, 0.7124, 0.0), (-1.0, 1.0, 0.0), (4.693, 1.0, 0.0), (-1.0, 1.0, 0.0), (-1.0, 0.7124, 0.0), (4.693, 0.7124, 0.0), (4.693, 1.0, 0.0), (-1.0, 1.0, 3.0), (-1.0, 0.7124, 3.0), (4.693, 0.7124, 3.0), (4.693, 1.0, 3.0)], [], [(0, 2, 3, 1), (4, 5, 9, 8), (2, 0, 5, 4), (3, 2, 4, 7), (0, 1, 6, 5), (1, 3, 7, 6), (9, 10, 11, 8), (7, 4, 8, 11), (5, 6, 10, 9), (6, 7, 11, 10)])
_uv = me_plane_051.uv_layers.new(name='UVMap')
_uv.uv.foreach_set('vector', [0.0, 0.0, 0.0, 1.0, 1.0, 1.0, 1.0, 0.0, 0.0, 1.0, 0.0, 0.0, 0.0, 0.0, 0.0, 1.0, 0.0, 1.0, 0.0, 0.0, 0.0, 0.0, 0.0, 1.0, 1.0, 1.0, 0.0, 1.0, 0.0, 1.0, 1.0, 1.0, 0.0, 0.0, 1.0, 0.0, 1.0, 0.0, 0.0, 0.0, 1.0, 0.0, 1.0, 1.0, 1.0, 1.0, 1.0, 0.0, 0.0, 0.0, 1.0, 0.0, 1.0, 1.0, 0.0, 1.0, 1.0, 1.0, 0.0, 1.0, 0.0, 1.0, 1.0, 1.0, 0.0, 0.0, 1.0, 0.0, 1.0, 0.0, 0.0, 0.0, 1.0, 0.0, 1.0, 1.0, 1.0, 1.0, 1.0, 0.0])
me_plane_051.materials.append(mat_wall)
me_plane_051.use_remesh_fix_poles = True
me_plane_051.use_remesh_preserve_attributes = False
me_plane_051.update()
me_plane_052 = bpy.data.meshes.new('Plane.052')
me_plane_052.from_pydata([(-1.0, 0.8155, 0.0), (-0.6327, 0.8155, 0.0), (-1.0, 1.0, 0.0), (-0.6327, 1.0, 0.0), (-1.0, 1.0, 0.0), (-1.0, 0.8155, 0.0), (-0.6327, 0.8155, 0.0), (-0.6327, 1.0, 0.0), (-1.0, 1.0, 3.0), (-1.0, 0.8155, 3.0), (-0.6327, 0.8155, 3.0), (-0.6327, 1.0, 3.0)], [], [(0, 2, 3, 1), (5, 6, 10, 9), (0, 1, 6, 5), (1, 3, 7, 6), (2, 0, 5, 4), (3, 2, 4, 7), (9, 10, 11, 8), (6, 7, 11, 10), (4, 5, 9, 8), (7, 4, 8, 11)])
_uv = me_plane_052.uv_layers.new(name='UVMap')
_uv.uv.foreach_set('vector', [0.0, 0.0, 0.0, 1.0, 1.0, 1.0, 1.0, 0.0, 0.0, 0.0, 1.0, 0.0, 1.0, 0.0, 0.0, 0.0, 0.0, 0.0, 1.0, 0.0, 1.0, 0.0, 0.0, 0.0, 1.0, 0.0, 1.0, 1.0, 1.0, 1.0, 1.0, 0.0, 0.0, 1.0, 0.0, 0.0, 0.0, 0.0, 0.0, 1.0, 1.0, 1.0, 0.0, 1.0, 0.0, 1.0, 1.0, 1.0, 0.0, 0.0, 1.0, 0.0, 1.0, 1.0, 0.0, 1.0, 1.0, 0.0, 1.0, 1.0, 1.0, 1.0, 1.0, 0.0, 0.0, 1.0, 0.0, 0.0, 0.0, 0.0, 0.0, 1.0, 1.0, 1.0, 0.0, 1.0, 0.0, 1.0, 1.0, 1.0])
me_plane_052.materials.append(mat_wall)
me_plane_052.use_remesh_fix_poles = True
me_plane_052.use_remesh_preserve_attributes = False
me_plane_052.update()
me_plane_053 = bpy.data.meshes.new('Plane.053')
me_plane_053.from_pydata([(-1.05, -1.0, 0.0), (-0.6829, -1.0, 0.0), (-1.05, 0.1155, 0.0), (-0.6829, 0.1155, 0.0), (-1.05, 0.1155, 0.0), (-1.05, -1.0, 0.0), (-0.6829, -1.0, 0.0), (-0.6829, 0.1155, 0.0), (-1.05, 0.1155, 3.0), (-1.05, -1.0, 3.0), (-0.6829, -1.0, 3.0), (-0.6829, 0.1155, 3.0)], [], [(0, 2, 3, 1), (7, 4, 8, 11), (3, 2, 4, 7), (0, 1, 6, 5), (1, 3, 7, 6), (2, 0, 5, 4), (9, 10, 11, 8), (5, 6, 10, 9), (6, 7, 11, 10), (4, 5, 9, 8)])
_uv = me_plane_053.uv_layers.new(name='UVMap')
_uv.uv.foreach_set('vector', [0.0, 0.0, 0.0, 1.0, 1.0, 1.0, 1.0, 0.0, 1.0, 1.0, 0.0, 1.0, 0.0, 1.0, 1.0, 1.0, 1.0, 1.0, 0.0, 1.0, 0.0, 1.0, 1.0, 1.0, 0.0, 0.0, 1.0, 0.0, 1.0, 0.0, 0.0, 0.0, 1.0, 0.0, 1.0, 1.0, 1.0, 1.0, 1.0, 0.0, 0.0, 1.0, 0.0, 0.0, 0.0, 0.0, 0.0, 1.0, 0.0, 0.0, 1.0, 0.0, 1.0, 1.0, 0.0, 1.0, 0.0, 0.0, 1.0, 0.0, 1.0, 0.0, 0.0, 0.0, 1.0, 0.0, 1.0, 1.0, 1.0, 1.0, 1.0, 0.0, 0.0, 1.0, 0.0, 0.0, 0.0, 0.0, 0.0, 1.0])
me_plane_053.materials.append(mat_wall)
me_plane_053.use_remesh_fix_poles = True
me_plane_053.use_remesh_preserve_attributes = False
me_plane_053.update()
me_plane_054 = bpy.data.meshes.new('Plane.054')
me_plane_054.from_pydata([(-0.7363, 0.4387, 0.0), (1.0, 0.4387, 0.0), (-0.7363, 1.0, 0.0), (1.0, 1.0, 0.0), (-0.7363, 1.0, 0.0), (-0.7363, 0.4387, 0.0), (1.0, 0.4387, 0.0), (1.0, 1.0, 0.0), (-0.7363, 1.0, 3.0), (-0.7363, 0.4387, 3.0), (1.0, 0.4387, 3.0), (1.0, 1.0, 3.0)], [], [(0, 2, 3, 1), (6, 7, 11, 10), (1, 3, 7, 6), (2, 0, 5, 4), (3, 2, 4, 7), (0, 1, 6, 5), (9, 10, 11, 8), (4, 5, 9, 8), (7, 4, 8, 11), (5, 6, 10, 9)])
_uv = me_plane_054.uv_layers.new(name='UVMap')
_uv.uv.foreach_set('vector', [0.0, 0.0, 0.0, 1.0, 1.0, 1.0, 1.0, 0.0, 1.0, 0.0, 1.0, 1.0, 1.0, 1.0, 1.0, 0.0, 1.0, 0.0, 1.0, 1.0, 1.0, 1.0, 1.0, 0.0, 0.0, 1.0, 0.0, 0.0, 0.0, 0.0, 0.0, 1.0, 1.0, 1.0, 0.0, 1.0, 0.0, 1.0, 1.0, 1.0, 0.0, 0.0, 1.0, 0.0, 1.0, 0.0, 0.0, 0.0, 0.0, 0.0, 1.0, 0.0, 1.0, 1.0, 0.0, 1.0, 0.0, 1.0, 0.0, 0.0, 0.0, 0.0, 0.0, 1.0, 1.0, 1.0, 0.0, 1.0, 0.0, 1.0, 1.0, 1.0, 0.0, 0.0, 1.0, 0.0, 1.0, 0.0, 0.0, 0.0])
me_plane_054.materials.append(mat_wall)
me_plane_054.use_remesh_fix_poles = True
me_plane_054.use_remesh_preserve_attributes = False
me_plane_054.update()
me_plane_055 = bpy.data.meshes.new('Plane.055')
me_plane_055.from_pydata([(-3.568, -1.0, 0.0), (1.0, -1.0, 0.0), (-3.568, -0.4387, 0.0), (1.0, -0.4387, 0.0), (-3.568, -0.4387, 0.0), (-3.568, -1.0, 0.0), (1.0, -1.0, 0.0), (1.0, -0.4387, 0.0), (-3.568, -0.4387, 3.0), (-3.568, -1.0, 3.0), (1.0, -1.0, 3.0), (1.0, -0.4387, 3.0)], [], [(0, 2, 3, 1), (5, 6, 10, 9), (1, 3, 7, 6), (2, 0, 5, 4), (3, 2, 4, 7), (0, 1, 6, 5), (9, 10, 11, 8), (6, 7, 11, 10), (4, 5, 9, 8), (7, 4, 8, 11)])
_uv = me_plane_055.uv_layers.new(name='UVMap')
_uv.uv.foreach_set('vector', [0.0, 0.0, 0.0, 1.0, 1.0, 1.0, 1.0, 0.0, 0.0, 0.0, 1.0, 0.0, 1.0, 0.0, 0.0, 0.0, 1.0, 0.0, 1.0, 1.0, 1.0, 1.0, 1.0, 0.0, 0.0, 1.0, 0.0, 0.0, 0.0, 0.0, 0.0, 1.0, 1.0, 1.0, 0.0, 1.0, 0.0, 1.0, 1.0, 1.0, 0.0, 0.0, 1.0, 0.0, 1.0, 0.0, 0.0, 0.0, 0.0, 0.0, 1.0, 0.0, 1.0, 1.0, 0.0, 1.0, 1.0, 0.0, 1.0, 1.0, 1.0, 1.0, 1.0, 0.0, 0.0, 1.0, 0.0, 0.0, 0.0, 0.0, 0.0, 1.0, 1.0, 1.0, 0.0, 1.0, 0.0, 1.0, 1.0, 1.0])
me_plane_055.materials.append(mat_wall)
me_plane_055.use_remesh_fix_poles = True
me_plane_055.use_remesh_preserve_attributes = False
me_plane_055.update()
me_plane_056 = bpy.data.meshes.new('Plane.056')
me_plane_056.from_pydata([(0.655, -4.928, 0.0), (1.0, -4.928, 0.0), (0.655, 1.0, 0.0), (1.0, 1.0, 0.0), (0.655, 1.0, 0.0), (0.655, -4.928, 0.0), (1.0, -4.928, 0.0), (1.0, 1.0, 0.0), (0.655, 1.0, 3.0), (0.655, -4.928, 3.0), (1.0, -4.928, 3.0), (1.0, 1.0, 3.0)], [], [(0, 2, 3, 1), (7, 4, 8, 11), (3, 2, 4, 7), (0, 1, 6, 5), (1, 3, 7, 6), (2, 0, 5, 4), (9, 10, 11, 8), (5, 6, 10, 9), (6, 7, 11, 10), (4, 5, 9, 8)])
_uv = me_plane_056.uv_layers.new(name='UVMap')
_uv.uv.foreach_set('vector', [0.0, 0.0, 0.0, 1.0, 1.0, 1.0, 1.0, 0.0, 1.0, 1.0, 0.0, 1.0, 0.0, 1.0, 1.0, 1.0, 1.0, 1.0, 0.0, 1.0, 0.0, 1.0, 1.0, 1.0, 0.0, 0.0, 1.0, 0.0, 1.0, 0.0, 0.0, 0.0, 1.0, 0.0, 1.0, 1.0, 1.0, 1.0, 1.0, 0.0, 0.0, 1.0, 0.0, 0.0, 0.0, 0.0, 0.0, 1.0, 0.0, 0.0, 1.0, 0.0, 1.0, 1.0, 0.0, 1.0, 0.0, 0.0, 1.0, 0.0, 1.0, 0.0, 0.0, 0.0, 1.0, 0.0, 1.0, 1.0, 1.0, 1.0, 1.0, 0.0, 0.0, 1.0, 0.0, 0.0, 0.0, 0.0, 0.0, 1.0])
me_plane_056.materials.append(mat_wall)
me_plane_056.use_remesh_fix_poles = True
me_plane_056.use_remesh_preserve_attributes = False
me_plane_056.update()
me_plane_057 = bpy.data.meshes.new('Plane.057')
me_plane_057.from_pydata([(0.4444, -4.367, 0.0), (1.0, -4.367, 0.0), (0.4444, 1.0, 0.0), (1.0, 1.0, 0.0), (0.4444, 1.0, 0.0), (0.4444, -4.367, 0.0), (1.0, -4.367, 0.0), (1.0, 1.0, 0.0), (0.4444, 1.0, 3.0), (0.4444, -4.367, 3.0), (1.0, -4.367, 3.0), (1.0, 1.0, 3.0)], [], [(0, 2, 3, 1), (6, 7, 11, 10), (3, 2, 4, 7), (0, 1, 6, 5), (1, 3, 7, 6), (2, 0, 5, 4), (9, 10, 11, 8), (4, 5, 9, 8), (7, 4, 8, 11), (5, 6, 10, 9)])
_uv = me_plane_057.uv_layers.new(name='UVMap')
_uv.uv.foreach_set('vector', [0.0, 0.0, 0.0, 1.0, 1.0, 1.0, 1.0, 0.0, 1.0, 0.0, 1.0, 1.0, 1.0, 1.0, 1.0, 0.0, 1.0, 1.0, 0.0, 1.0, 0.0, 1.0, 1.0, 1.0, 0.0, 0.0, 1.0, 0.0, 1.0, 0.0, 0.0, 0.0, 1.0, 0.0, 1.0, 1.0, 1.0, 1.0, 1.0, 0.0, 0.0, 1.0, 0.0, 0.0, 0.0, 0.0, 0.0, 1.0, 0.0, 0.0, 1.0, 0.0, 1.0, 1.0, 0.0, 1.0, 0.0, 1.0, 0.0, 0.0, 0.0, 0.0, 0.0, 1.0, 1.0, 1.0, 0.0, 1.0, 0.0, 1.0, 1.0, 1.0, 0.0, 0.0, 1.0, 0.0, 1.0, 0.0, 0.0, 0.0])
me_plane_057.materials.append(mat_wall)
me_plane_057.use_remesh_fix_poles = True
me_plane_057.use_remesh_preserve_attributes = False
me_plane_057.update()
me_plane_058 = bpy.data.meshes.new('Plane.058')
me_plane_058.from_pydata([(-4.072, -1.0, 0.0), (1.0, -1.0, 0.0), (-4.072, -0.7024, 0.0), (1.0, -0.7024, 0.0), (-4.072, -0.7024, 0.0), (-4.072, -1.0, 0.0), (1.0, -1.0, 0.0), (1.0, -0.7024, 0.0), (-4.072, -0.7024, 3.0), (-4.072, -1.0, 3.0), (1.0, -1.0, 3.0), (1.0, -0.7024, 3.0)], [], [(0, 2, 3, 1), (6, 7, 11, 10), (1, 3, 7, 6), (2, 0, 5, 4), (3, 2, 4, 7), (0, 1, 6, 5), (9, 10, 11, 8), (4, 5, 9, 8), (7, 4, 8, 11), (5, 6, 10, 9)])
_uv = me_plane_058.uv_layers.new(name='UVMap')
_uv.uv.foreach_set('vector', [0.0, 0.0, 0.0, 1.0, 1.0, 1.0, 1.0, 0.0, 1.0, 0.0, 1.0, 1.0, 1.0, 1.0, 1.0, 0.0, 1.0, 0.0, 1.0, 1.0, 1.0, 1.0, 1.0, 0.0, 0.0, 1.0, 0.0, 0.0, 0.0, 0.0, 0.0, 1.0, 1.0, 1.0, 0.0, 1.0, 0.0, 1.0, 1.0, 1.0, 0.0, 0.0, 1.0, 0.0, 1.0, 0.0, 0.0, 0.0, 0.0, 0.0, 1.0, 0.0, 1.0, 1.0, 0.0, 1.0, 0.0, 1.0, 0.0, 0.0, 0.0, 0.0, 0.0, 1.0, 1.0, 1.0, 0.0, 1.0, 0.0, 1.0, 1.0, 1.0, 0.0, 0.0, 1.0, 0.0, 1.0, 0.0, 0.0, 0.0])
me_plane_058.materials.append(mat_wall)
me_plane_058.use_remesh_fix_poles = True
me_plane_058.use_remesh_preserve_attributes = False
me_plane_058.update()
me_plane_059 = bpy.data.meshes.new('Plane.059')
me_plane_059.from_pydata([(-1.0, -1.0, 0.0), (-0.7506, -1.0, 0.0), (-1.0, 4.764, 0.0), (-0.7506, 4.764, 0.0), (-1.0, 4.764, 0.0), (-1.0, -1.0, 0.0), (-0.7506, -1.0, 0.0), (-0.7506, 4.764, 0.0), (-1.0, 4.764, 3.0), (-1.0, -1.0, 3.0), (-0.7506, -1.0, 3.0), (-0.7506, 4.764, 3.0)], [], [(0, 2, 3, 1), (7, 4, 8, 11), (1, 3, 7, 6), (2, 0, 5, 4), (3, 2, 4, 7), (0, 1, 6, 5), (9, 10, 11, 8), (5, 6, 10, 9), (6, 7, 11, 10), (4, 5, 9, 8)])
_uv = me_plane_059.uv_layers.new(name='UVMap')
_uv.uv.foreach_set('vector', [0.0, 0.0, 0.0, 1.0, 1.0, 1.0, 1.0, 0.0, 1.0, 1.0, 0.0, 1.0, 0.0, 1.0, 1.0, 1.0, 1.0, 0.0, 1.0, 1.0, 1.0, 1.0, 1.0, 0.0, 0.0, 1.0, 0.0, 0.0, 0.0, 0.0, 0.0, 1.0, 1.0, 1.0, 0.0, 1.0, 0.0, 1.0, 1.0, 1.0, 0.0, 0.0, 1.0, 0.0, 1.0, 0.0, 0.0, 0.0, 0.0, 0.0, 1.0, 0.0, 1.0, 1.0, 0.0, 1.0, 0.0, 0.0, 1.0, 0.0, 1.0, 0.0, 0.0, 0.0, 1.0, 0.0, 1.0, 1.0, 1.0, 1.0, 1.0, 0.0, 0.0, 1.0, 0.0, 0.0, 0.0, 0.0, 0.0, 1.0])
me_plane_059.materials.append(mat_wall)
me_plane_059.use_remesh_fix_poles = True
me_plane_059.use_remesh_preserve_attributes = False
me_plane_059.update()
me_plane_060 = bpy.data.meshes.new('Plane.060')
me_plane_060.from_pydata([(-1.931, 0.7058, 0.0), (1.0, 0.7058, 0.0), (-1.931, 1.0, 0.0), (1.0, 1.0, 0.0), (-1.931, 1.0, 0.0), (-1.931, 0.7058, 0.0), (1.0, 0.7058, 0.0), (1.0, 1.0, 0.0), (-1.931, 1.0, 3.0), (-1.931, 0.7058, 3.0), (1.0, 0.7058, 3.0), (1.0, 1.0, 3.0)], [], [(0, 2, 3, 1), (7, 4, 8, 11), (3, 2, 4, 7), (0, 1, 6, 5), (1, 3, 7, 6), (2, 0, 5, 4), (9, 10, 11, 8), (5, 6, 10, 9), (6, 7, 11, 10), (4, 5, 9, 8)])
_uv = me_plane_060.uv_layers.new(name='UVMap')
_uv.uv.foreach_set('vector', [0.0, 0.0, 0.0, 1.0, 1.0, 1.0, 1.0, 0.0, 1.0, 1.0, 0.0, 1.0, 0.0, 1.0, 1.0, 1.0, 1.0, 1.0, 0.0, 1.0, 0.0, 1.0, 1.0, 1.0, 0.0, 0.0, 1.0, 0.0, 1.0, 0.0, 0.0, 0.0, 1.0, 0.0, 1.0, 1.0, 1.0, 1.0, 1.0, 0.0, 0.0, 1.0, 0.0, 0.0, 0.0, 0.0, 0.0, 1.0, 0.0, 0.0, 1.0, 0.0, 1.0, 1.0, 0.0, 1.0, 0.0, 0.0, 1.0, 0.0, 1.0, 0.0, 0.0, 0.0, 1.0, 0.0, 1.0, 1.0, 1.0, 1.0, 1.0, 0.0, 0.0, 1.0, 0.0, 0.0, 0.0, 0.0, 0.0, 1.0])
me_plane_060.materials.append(mat_wall)
me_plane_060.use_remesh_fix_poles = True
me_plane_060.use_remesh_preserve_attributes = False
me_plane_060.update()
me_plane_061 = bpy.data.meshes.new('Plane.061')
me_plane_061.from_pydata([(0.04184, -4.091, 0.0), (0.5229, -4.091, 0.0), (0.04184, 9.923, 0.0), (0.5229, 9.923, 0.0), (0.04184, 9.923, 0.0), (0.04184, -4.091, 0.0), (0.5229, -4.091, 0.0), (0.5229, 9.923, 0.0), (0.04184, 9.923, 3.0), (0.04184, -4.091, 3.0), (0.5229, -4.091, 3.0), (0.5229, 9.923, 3.0)], [], [(0, 2, 3, 1), (6, 7, 11, 10), (2, 0, 5, 4), (3, 2, 4, 7), (0, 1, 6, 5), (1, 3, 7, 6), (9, 10, 11, 8), (4, 5, 9, 8), (7, 4, 8, 11), (5, 6, 10, 9)])
_uv = me_plane_061.uv_layers.new(name='UVMap')
_uv.uv.foreach_set('vector', [0.0, 0.0, 0.0, 1.0, 1.0, 1.0, 1.0, 0.0, 1.0, 0.0, 1.0, 1.0, 1.0, 1.0, 1.0, 0.0, 0.0, 1.0, 0.0, 0.0, 0.0, 0.0, 0.0, 1.0, 1.0, 1.0, 0.0, 1.0, 0.0, 1.0, 1.0, 1.0, 0.0, 0.0, 1.0, 0.0, 1.0, 0.0, 0.0, 0.0, 1.0, 0.0, 1.0, 1.0, 1.0, 1.0, 1.0, 0.0, 0.0, 0.0, 1.0, 0.0, 1.0, 1.0, 0.0, 1.0, 0.0, 1.0, 0.0, 0.0, 0.0, 0.0, 0.0, 1.0, 1.0, 1.0, 0.0, 1.0, 0.0, 1.0, 1.0, 1.0, 0.0, 0.0, 1.0, 0.0, 1.0, 0.0, 0.0, 0.0])
me_plane_061.materials.append(mat_wall)
me_plane_061.use_remesh_fix_poles = True
me_plane_061.use_remesh_preserve_attributes = False
me_plane_061.update()
me_plane_062 = bpy.data.meshes.new('Plane.062')
me_plane_062.from_pydata([(0.03693, -1.0, 0.0), (1.0, -1.0, 0.0), (0.03693, -0.7106, 0.0), (1.0, -0.7106, 0.0), (0.03693, -0.7106, 0.0), (0.03693, -1.0, 0.0), (1.0, -1.0, 0.0), (1.0, -0.7106, 0.0), (0.03693, -0.7106, 3.0), (0.03693, -1.0, 3.0), (1.0, -1.0, 3.0), (1.0, -0.7106, 3.0)], [], [(0, 2, 3, 1), (6, 7, 11, 10), (1, 3, 7, 6), (2, 0, 5, 4), (3, 2, 4, 7), (0, 1, 6, 5), (9, 10, 11, 8), (4, 5, 9, 8), (7, 4, 8, 11), (5, 6, 10, 9)])
_uv = me_plane_062.uv_layers.new(name='UVMap')
_uv.uv.foreach_set('vector', [0.0, 0.0, 0.0, 1.0, 1.0, 1.0, 1.0, 0.0, 1.0, 0.0, 1.0, 1.0, 1.0, 1.0, 1.0, 0.0, 1.0, 0.0, 1.0, 1.0, 1.0, 1.0, 1.0, 0.0, 0.0, 1.0, 0.0, 0.0, 0.0, 0.0, 0.0, 1.0, 1.0, 1.0, 0.0, 1.0, 0.0, 1.0, 1.0, 1.0, 0.0, 0.0, 1.0, 0.0, 1.0, 0.0, 0.0, 0.0, 0.0, 0.0, 1.0, 0.0, 1.0, 1.0, 0.0, 1.0, 0.0, 1.0, 0.0, 0.0, 0.0, 0.0, 0.0, 1.0, 1.0, 1.0, 0.0, 1.0, 0.0, 1.0, 1.0, 1.0, 0.0, 0.0, 1.0, 0.0, 1.0, 0.0, 0.0, 0.0])
me_plane_062.materials.append(mat_wall)
me_plane_062.use_remesh_fix_poles = True
me_plane_062.use_remesh_preserve_attributes = False
me_plane_062.update()
me_plane_063 = bpy.data.meshes.new('Plane.063')
me_plane_063.from_pydata([(0.5189, 0.7212, 0.0), (1.105, 0.7212, 0.0), (0.5189, 1.0, 0.0), (1.105, 1.0, 0.0), (0.5189, 1.0, 0.0), (0.5189, 0.7212, 0.0), (1.105, 0.7212, 0.0), (1.105, 1.0, 0.0), (0.5189, 1.0, 3.0), (0.5189, 0.7212, 3.0), (1.105, 0.7212, 3.0), (1.105, 1.0, 3.0)], [], [(0, 2, 3, 1), (7, 4, 8, 11), (0, 1, 6, 5), (1, 3, 7, 6), (2, 0, 5, 4), (3, 2, 4, 7), (9, 10, 11, 8), (5, 6, 10, 9), (6, 7, 11, 10), (4, 5, 9, 8)])
_uv = me_plane_063.uv_layers.new(name='UVMap')
_uv.uv.foreach_set('vector', [0.0, 0.0, 0.0, 1.0, 1.0, 1.0, 1.0, 0.0, 1.0, 1.0, 0.0, 1.0, 0.0, 1.0, 1.0, 1.0, 0.0, 0.0, 1.0, 0.0, 1.0, 0.0, 0.0, 0.0, 1.0, 0.0, 1.0, 1.0, 1.0, 1.0, 1.0, 0.0, 0.0, 1.0, 0.0, 0.0, 0.0, 0.0, 0.0, 1.0, 1.0, 1.0, 0.0, 1.0, 0.0, 1.0, 1.0, 1.0, 0.0, 0.0, 1.0, 0.0, 1.0, 1.0, 0.0, 1.0, 0.0, 0.0, 1.0, 0.0, 1.0, 0.0, 0.0, 0.0, 1.0, 0.0, 1.0, 1.0, 1.0, 1.0, 1.0, 0.0, 0.0, 1.0, 0.0, 0.0, 0.0, 0.0, 0.0, 1.0])
me_plane_063.materials.append(mat_wall)
me_plane_063.use_remesh_fix_poles = True
me_plane_063.use_remesh_preserve_attributes = False
me_plane_063.update()
me_plane_064 = bpy.data.meshes.new('Plane.064')
me_plane_064.from_pydata([(-1.0, -1.0, 0.0), (-0.7036, -1.0, 0.0), (-1.0, 0.1265, 0.0), (-0.7036, 0.1265, 0.0), (-1.0, 0.1265, 0.0), (-1.0, -1.0, 0.0), (-0.7036, -1.0, 0.0), (-0.7036, 0.1265, 0.0), (-1.0, 0.1265, 3.0), (-1.0, -1.0, 3.0), (-0.7036, -1.0, 3.0), (-0.7036, 0.1265, 3.0)], [], [(0, 2, 3, 1), (4, 5, 9, 8), (3, 2, 4, 7), (0, 1, 6, 5), (1, 3, 7, 6), (2, 0, 5, 4), (9, 10, 11, 8), (7, 4, 8, 11), (5, 6, 10, 9), (6, 7, 11, 10)])
_uv = me_plane_064.uv_layers.new(name='UVMap')
_uv.uv.foreach_set('vector', [0.0, 0.0, 0.0, 1.0, 1.0, 1.0, 1.0, 0.0, 0.0, 1.0, 0.0, 0.0, 0.0, 0.0, 0.0, 1.0, 1.0, 1.0, 0.0, 1.0, 0.0, 1.0, 1.0, 1.0, 0.0, 0.0, 1.0, 0.0, 1.0, 0.0, 0.0, 0.0, 1.0, 0.0, 1.0, 1.0, 1.0, 1.0, 1.0, 0.0, 0.0, 1.0, 0.0, 0.0, 0.0, 0.0, 0.0, 1.0, 0.0, 0.0, 1.0, 0.0, 1.0, 1.0, 0.0, 1.0, 1.0, 1.0, 0.0, 1.0, 0.0, 1.0, 1.0, 1.0, 0.0, 0.0, 1.0, 0.0, 1.0, 0.0, 0.0, 0.0, 1.0, 0.0, 1.0, 1.0, 1.0, 1.0, 1.0, 0.0])
me_plane_064.materials.append(mat_wall)
me_plane_064.use_remesh_fix_poles = True
me_plane_064.use_remesh_preserve_attributes = False
me_plane_064.update()
me_plane_065 = bpy.data.meshes.new('Plane.065')
me_plane_065.from_pydata([(0.7036, 0.8208, 0.0), (1.0, 0.8208, 0.0), (0.7036, 1.0, 0.0), (1.0, 1.0, 0.0), (0.7036, 1.0, 0.0), (0.7036, 0.8208, 0.0), (1.0, 0.8208, 0.0), (1.0, 1.0, 0.0), (0.7036, 1.0, 3.0), (0.7036, 0.8208, 3.0), (1.0, 0.8208, 3.0), (1.0, 1.0, 3.0)], [], [(0, 2, 3, 1), (6, 7, 11, 10), (1, 3, 7, 6), (2, 0, 5, 4), (3, 2, 4, 7), (0, 1, 6, 5), (9, 10, 11, 8), (4, 5, 9, 8), (7, 4, 8, 11), (5, 6, 10, 9)])
_uv = me_plane_065.uv_layers.new(name='UVMap')
_uv.uv.foreach_set('vector', [0.0, 0.0, 0.0, 1.0, 1.0, 1.0, 1.0, 0.0, 1.0, 0.0, 1.0, 1.0, 1.0, 1.0, 1.0, 0.0, 1.0, 0.0, 1.0, 1.0, 1.0, 1.0, 1.0, 0.0, 0.0, 1.0, 0.0, 0.0, 0.0, 0.0, 0.0, 1.0, 1.0, 1.0, 0.0, 1.0, 0.0, 1.0, 1.0, 1.0, 0.0, 0.0, 1.0, 0.0, 1.0, 0.0, 0.0, 0.0, 0.0, 0.0, 1.0, 0.0, 1.0, 1.0, 0.0, 1.0, 0.0, 1.0, 0.0, 0.0, 0.0, 0.0, 0.0, 1.0, 1.0, 1.0, 0.0, 1.0, 0.0, 1.0, 1.0, 1.0, 0.0, 0.0, 1.0, 0.0, 1.0, 0.0, 0.0, 0.0])
me_plane_065.materials.append(mat_wall)
me_plane_065.use_remesh_fix_poles = True
me_plane_065.use_remesh_preserve_attributes = False
me_plane_065.update()
me_plane_005 = bpy.data.meshes.new('Plane.005')
me_plane_005.from_pydata([(-41.03, -1.0, 0.0), (1.0, -1.0, 0.0), (-41.03, 15.04, 0.0), (1.0, 15.04, 0.0), (-33.19, 15.04, 0.0), (-5.72, 15.04, 0.0), (-33.19, 16.83, 0.0), (-5.72, 16.83, 0.0), (-29.93, -14.89, 0.0), (-21.92, -14.89, 0.0), (-29.93, -1.0, 0.0), (-21.92, -1.0, 0.0), (-21.47, -14.49, -0.6), (-18.31, -14.49, -0.6), (-21.47, -1.0, 0.0), (-18.31, -1.0, 0.0)], [], [(0, 1, 3, 2), (4, 5, 7, 6), (8, 9, 11, 10), (12, 13, 15, 14)])
_uv = me_plane_005.uv_layers.new(name='UVMap')
_uv.uv.foreach_set('vector', [0.0, 0.0, 1.0, 0.0, 1.0, 1.0, 0.0, 1.0, 0.0, 0.0, 1.0, 0.0, 1.0, 1.0, 0.0, 1.0, 0.0, 0.0, 1.0, 0.0, 1.0, 1.0, 0.0, 1.0, 0.0, 0.0, 1.0, 0.0, 1.0, 1.0, 0.0, 1.0])
me_plane_005.materials.append(mat_floor)
me_plane_005.use_remesh_fix_poles = True
me_plane_005.use_remesh_preserve_attributes = False
me_plane_005.update()
me_plane_029 = bpy.data.meshes.new('Plane.029')
me_plane_029.from_pydata([(-11.27, -13.72, -0.6), (1.0, -13.72, -0.6), (-11.27, 1.0, -0.6), (1.0, 1.0, -0.6), (-21.37, -21.33, -0.6), (0.2177, -21.33, -0.6), (-21.37, -12.49, -0.6), (0.2177, -12.49, -0.6)], [], [(0, 1, 3, 2), (4, 5, 7, 6)])
_uv = me_plane_029.uv_layers.new(name='UVMap')
_uv.uv.foreach_set('vector', [0.0, 0.0, 1.0, 0.0, 1.0, 1.0, 0.0, 1.0, 0.0, 0.0, 1.0, 0.0, 1.0, 1.0, 0.0, 1.0])
me_plane_029.materials.append(mat_floor)
me_plane_029.use_remesh_fix_poles = True
me_plane_029.use_remesh_preserve_attributes = False
me_plane_029.update()
me_plane_022 = bpy.data.meshes.new('Plane.022')
me_plane_022.from_pydata([(0.734, -0.2057, 0.0), (1.0, -0.2057, 0.0), (0.734, 1.0, 0.0), (1.0, 1.0, 0.0), (0.734, 1.0, 0.6), (0.734, -0.2057, 0.6), (1.0, -0.2057, 0.6), (1.0, 1.0, 0.6), (0.734, 1.0, 1.0), (0.734, -0.2057, 1.0), (1.0, -0.2057, 1.0), (1.0, 1.0, 1.0), (0.734, 1.0, 2.0), (0.734, -0.2057, 2.0), (1.0, -0.2057, 2.0), (1.0, 1.0, 2.0)], [], [(0, 2, 3, 1), (4, 5, 9, 8), (1, 3, 7, 6), (2, 0, 5, 4), (3, 2, 4, 7), (0, 1, 6, 5), (11, 8, 12, 15), (7, 4, 8, 11), (5, 6, 10, 9), (6, 7, 11, 10), (13, 14, 15, 12), (9, 10, 14, 13), (10, 11, 15, 14), (8, 9, 13, 12)])
_uv = me_plane_022.uv_layers.new(name='UVMap')
_uv.uv.foreach_set('vector', [0.0, 0.0, 0.0, 1.0, 1.0, 1.0, 1.0, 0.0, 0.0, 1.0, 0.0, 0.0, 0.0, 0.0, 0.0, 1.0, 1.0, 0.0, 1.0, 1.0, 1.0, 1.0, 1.0, 0.0, 0.0, 1.0, 0.0, 0.0, 0.0, 0.0, 0.0, 1.0, 1.0, 1.0, 0.0, 1.0, 0.0, 1.0, 1.0, 1.0, 0.0, 0.0, 1.0, 0.0, 1.0, 0.0, 0.0, 0.0, 1.0, 1.0, 0.0, 1.0, 0.0, 1.0, 1.0, 1.0, 1.0, 1.0, 0.0, 1.0, 0.0, 1.0, 1.0, 1.0, 0.0, 0.0, 1.0, 0.0, 1.0, 0.0, 0.0, 0.0, 1.0, 0.0, 1.0, 1.0, 1.0, 1.0, 1.0, 0.0, 0.0, 0.0, 1.0, 0.0, 1.0, 1.0, 0.0, 1.0, 0.0, 0.0, 1.0, 0.0, 1.0, 0.0, 0.0, 0.0, 1.0, 0.0, 1.0, 1.0, 1.0, 1.0, 1.0, 0.0, 0.0, 1.0, 0.0, 0.0, 0.0, 0.0, 0.0, 1.0])
me_plane_022.use_remesh_fix_poles = True
me_plane_022.use_remesh_preserve_attributes = False
me_plane_022.update()
me_plane_031 = bpy.data.meshes.new('Plane.031')
me_plane_031.from_pydata([(-1.0, -0.2057, 0.0), (-0.7445, -0.2057, 0.0), (-1.0, 1.0, 0.0), (-0.7445, 1.0, 0.0), (-1.0, 1.0, 0.6), (-1.0, -0.2057, 0.6), (-0.7445, -0.2057, 0.6), (-0.7445, 1.0, 0.6), (-1.0, 1.0, 1.0), (-1.0, -0.2057, 1.0), (-0.7445, -0.2057, 1.0), (-0.7445, 1.0, 1.0), (-1.0, 1.0, 2.0), (-1.0, -0.2057, 2.0), (-0.7445, -0.2057, 2.0), (-0.7445, 1.0, 2.0)], [], [(0, 2, 3, 1), (7, 4, 8, 11), (1, 3, 7, 6), (2, 0, 5, 4), (3, 2, 4, 7), (0, 1, 6, 5), (11, 8, 12, 15), (5, 6, 10, 9), (6, 7, 11, 10), (4, 5, 9, 8), (13, 14, 15, 12), (9, 10, 14, 13), (10, 11, 15, 14), (8, 9, 13, 12)])
_uv = me_plane_031.uv_layers.new(name='UVMap')
_uv.uv.foreach_set('vector', [0.0, 0.0, 0.0, 1.0, 1.0, 1.0, 1.0, 0.0, 1.0, 1.0, 0.0, 1.0, 0.0, 1.0, 1.0, 1.0, 1.0, 0.0, 1.0, 1.0, 1.0, 1.0, 1.0, 0.0, 0.0, 1.0, 0.0, 0.0, 0.0, 0.0, 0.0, 1.0, 1.0, 1.0, 0.0, 1.0, 0.0, 1.0, 1.0, 1.0, 0.0, 0.0, 1.0, 0.0, 1.0, 0.0, 0.0, 0.0, 1.0, 1.0, 0.0, 1.0, 0.0, 1.0, 1.0, 1.0, 0.0, 0.0, 1.0, 0.0, 1.0, 0.0, 0.0, 0.0, 1.0, 0.0, 1.0, 1.0, 1.0, 1.0, 1.0, 0.0, 0.0, 1.0, 0.0, 0.0, 0.0, 0.0, 0.0, 1.0, 0.0, 0.0, 1.0, 0.0, 1.0, 1.0, 0.0, 1.0, 0.0, 0.0, 1.0, 0.0, 1.0, 0.0, 0.0, 0.0, 1.0, 0.0, 1.0, 1.0, 1.0, 1.0, 1.0, 0.0, 0.0, 1.0, 0.0, 0.0, 0.0, 0.0, 0.0, 1.0])
me_plane_031.materials.append(mat_wall)
me_plane_031.use_remesh_fix_poles = True
me_plane_031.use_remesh_preserve_attributes = False
me_plane_031.update()
me_plane_032 = bpy.data.meshes.new('Plane.032')
me_plane_032.from_pydata([(-5.277, -0.2057, 0.0), (1.0, -0.2057, 0.0), (-5.277, 1.0, 0.0), (1.0, 1.0, 0.0), (-5.277, 1.0, 0.6), (-5.277, -0.2057, 0.6), (1.0, -0.2057, 0.6), (1.0, 1.0, 0.6)], [], [(0, 2, 3, 1), (5, 6, 7, 4), (1, 3, 7, 6), (2, 0, 5, 4), (3, 2, 4, 7), (0, 1, 6, 5)])
_uv = me_plane_032.uv_layers.new(name='UVMap')
_uv.uv.foreach_set('vector', [0.0, 0.0, 0.0, 1.0, 1.0, 1.0, 1.0, 0.0, 0.0, 0.0, 1.0, 0.0, 1.0, 1.0, 0.0, 1.0, 1.0, 0.0, 1.0, 1.0, 1.0, 1.0, 1.0, 0.0, 0.0, 1.0, 0.0, 0.0, 0.0, 0.0, 0.0, 1.0, 1.0, 1.0, 0.0, 1.0, 0.0, 1.0, 1.0, 1.0, 0.0, 0.0, 1.0, 0.0, 1.0, 0.0, 0.0, 0.0])
me_plane_032.use_remesh_fix_poles = True
me_plane_032.use_remesh_preserve_attributes = False
me_plane_032.update()
me_plane_025 = bpy.data.meshes.new('Plane.025')
me_plane_025.from_pydata([(-1.0, 1.0, 0.0), (1.738, 1.0, 0.0), (-1.0, 1.0, 0.6), (1.738, 1.0, 0.6), (-1.0, 1.0, 0.6), (-1.0, 0.3155, 0.0), (-1.0, 0.3155, 0.3), (-1.0, 0.6577, 0.3), (-1.0, 0.6577, 0.6), (1.738, 1.0, 0.6), (1.738, 0.6577, 0.6), (1.738, 0.6577, 0.3), (1.738, 0.3155, 0.3), (1.738, 0.3155, 0.0)], [], [(1, 0, 2, 3), (4, 9, 3, 2), (5, 13, 12, 6), (6, 12, 11, 7), (7, 11, 10, 8), (8, 10, 9, 4)])
_uv = me_plane_025.uv_layers.new(name='UVMap')
_uv.uv.foreach_set('vector', [1.0, 1.0, 0.0, 1.0, 0.0, 1.0, 1.0, 1.0, 0.0, 1.0, 1.0, 1.0, 1.0, 1.0, 0.0, 1.0, 0.0, 0.1111, 1.0, 0.1111, 1.0, 0.1111, 0.0, 0.1111, 0.0, 0.1111, 1.0, 0.1111, 1.0, 0.6667, 0.0, 0.6667, 0.0, 0.6667, 1.0, 0.6667, 1.0, 0.6667, 0.0, 0.6667, 0.0, 0.6667, 1.0, 0.6667, 1.0, 1.0, 0.0, 1.0])
me_plane_025.materials.append(mat_floor)
me_plane_025.use_remesh_fix_poles = True
me_plane_025.use_remesh_preserve_attributes = False
me_plane_025.update()
me_plane_028 = bpy.data.meshes.new('Plane.028')
me_plane_028.from_pydata([(-1.0, 1.0, 0.0), (1.738, 1.0, 0.0), (-1.0, 1.0, 0.6), (1.738, 1.0, 0.6), (-1.0, 1.0, 0.6), (-1.0, 0.3155, 0.0), (-1.0, 0.3155, 0.3), (-1.0, 0.6577, 0.3), (-1.0, 0.6577, 0.6), (1.738, 1.0, 0.6), (1.738, 0.6577, 0.6), (1.738, 0.6577, 0.3), (1.738, 0.3155, 0.3), (1.738, 0.3155, 0.0)], [], [(1, 0, 2, 3), (4, 9, 3, 2), (5, 13, 12, 6), (6, 12, 11, 7), (7, 11, 10, 8), (8, 10, 9, 4)])
_uv = me_plane_028.uv_layers.new(name='UVMap')
_uv.uv.foreach_set('vector', [1.0, 1.0, 0.0, 1.0, 0.0, 1.0, 1.0, 1.0, 0.0, 1.0, 1.0, 1.0, 1.0, 1.0, 0.0, 1.0, 0.0, 0.1111, 1.0, 0.1111, 1.0, 0.1111, 0.0, 0.1111, 0.0, 0.1111, 1.0, 0.1111, 1.0, 0.6667, 0.0, 0.6667, 0.0, 0.6667, 1.0, 0.6667, 1.0, 0.6667, 0.0, 0.6667, 0.0, 0.6667, 1.0, 0.6667, 1.0, 1.0, 0.0, 1.0])
me_plane_028.materials.append(mat_floor)
me_plane_028.use_remesh_fix_poles = True
me_plane_028.use_remesh_preserve_attributes = False
me_plane_028.update()
me_plane_034 = bpy.data.meshes.new('Plane.034')
me_plane_034.from_pydata([(-5.799, -1.0, 0.0), (1.0, -1.0, 0.0), (-5.799, -0.7071, 0.0), (1.0, -0.7071, 0.0), (-5.799, -0.7071, 1.0), (-5.799, -1.0, 1.0), (1.0, -1.0, 1.0), (1.0, -0.7071, 1.0), (-5.799, -0.7071, 2.0), (-5.799, -1.0, 2.0), (1.0, -1.0, 2.0), (1.0, -0.7071, 2.0)], [], [(0, 2, 3, 1), (6, 7, 11, 10), (3, 2, 4, 7), (0, 1, 6, 5), (1, 3, 7, 6), (2, 0, 5, 4), (9, 10, 11, 8), (4, 5, 9, 8), (7, 4, 8, 11), (5, 6, 10, 9)])
_uv = me_plane_034.uv_layers.new(name='UVMap')
_uv.uv.foreach_set('vector', [0.0, 0.0, 0.0, 1.0, 1.0, 1.0, 1.0, 0.0, 1.0, 0.0, 1.0, 1.0, 1.0, 1.0, 1.0, 0.0, 1.0, 1.0, 0.0, 1.0, 0.0, 1.0, 1.0, 1.0, 0.0, 0.0, 1.0, 0.0, 1.0, 0.0, 0.0, 0.0, 1.0, 0.0, 1.0, 1.0, 1.0, 1.0, 1.0, 0.0, 0.0, 1.0, 0.0, 0.0, 0.0, 0.0, 0.0, 1.0, 0.0, 0.0, 1.0, 0.0, 1.0, 1.0, 0.0, 1.0, 0.0, 1.0, 0.0, 0.0, 0.0, 0.0, 0.0, 1.0, 1.0, 1.0, 0.0, 1.0, 0.0, 1.0, 1.0, 1.0, 0.0, 0.0, 1.0, 0.0, 1.0, 0.0, 0.0, 0.0])
me_plane_034.use_remesh_fix_poles = True
me_plane_034.use_remesh_preserve_attributes = False
me_plane_034.update()
me_plane_066 = bpy.data.meshes.new('Plane.066')
me_plane_066.from_pydata([(0.7193, -11.16, 1.192e-07), (1.0, -11.16, 1.192e-07), (0.7193, 3.39, 1.192e-07), (1.0, 3.39, 1.192e-07), (0.7193, 3.39, 0.6), (1.0, 3.39, 0.6), (0.7193, 3.39, 2.0), (1.0, 3.39, 2.0), (0.7193, 3.39, 2.0), (1.0, 3.39, 2.0), (0.7193, 3.39, 2.0), (0.7193, -11.16, 1.4), (1.0, -11.16, 1.4), (1.0, 3.39, 2.0)], [(9, 8)], [(3, 1, 12, 13), (3, 2, 4, 5), (5, 4, 6, 7), (11, 10, 13, 12), (0, 2, 10, 11), (2, 3, 13, 10), (1, 0, 11, 12)])
_uv = me_plane_066.uv_layers.new(name='UVMap')
_uv.uv.foreach_set('vector', [0.0, 0.0, 0.0, 0.0, 0.0, 0.0, 0.0, 0.0, 1.0, 1.0, 0.0, 1.0, 0.0, 1.0, 1.0, 1.0, 1.0, 1.0, 0.0, 1.0, 0.0, 1.0, 1.0, 1.0, 0.0, 0.0, 0.0, 1.0, 1.0, 1.0, 1.0, 0.0, 0.0, 0.0, 0.0, 0.0, 0.0, 0.0, 0.0, 0.0, 0.0, 1.0, 1.0, 1.0, 1.0, 1.0, 0.0, 1.0, 1.0, 0.0, 0.0, 0.0, 0.0, 0.0, 1.0, 0.0])
me_plane_066.use_remesh_fix_poles = True
me_plane_066.use_remesh_preserve_attributes = False
me_plane_066.update()

# ---- objects
ob_empty = bpy.data.objects.new('Empty', None)
ob_plane = bpy.data.objects.new('Plane', me_plane_001)
ob_plane_001 = bpy.data.objects.new('Plane.001', me_plane_002)
ob_plane_002 = bpy.data.objects.new('Plane.002', me_plane_003)
ob_plane_003 = bpy.data.objects.new('Plane.003', me_plane_004)
ob_plane_004 = bpy.data.objects.new('Plane.004', me_plane_006)
ob_plane_005 = bpy.data.objects.new('Plane.005', me_plane_007)
ob_plane_006 = bpy.data.objects.new('Plane.006', me_plane_008)
ob_plane_007 = bpy.data.objects.new('Plane.007', me_plane_009)
ob_plane_008 = bpy.data.objects.new('Plane.008', me_plane_010)
ob_plane_009 = bpy.data.objects.new('Plane.009', me_plane_011)
ob_plane_010 = bpy.data.objects.new('Plane.010', me_plane_012)
ob_plane_011 = bpy.data.objects.new('Plane.011', me_plane_013)
ob_plane_012 = bpy.data.objects.new('Plane.012', me_plane)
ob_plane_013 = bpy.data.objects.new('Plane.013', me_plane_014)
ob_plane_014 = bpy.data.objects.new('Plane.014', me_plane_015)
ob_plane_015 = bpy.data.objects.new('Plane.015', me_plane_016)
ob_plane_016 = bpy.data.objects.new('Plane.016', me_plane_017)
ob_plane_017 = bpy.data.objects.new('Plane.017', me_plane_018)
ob_plane_018 = bpy.data.objects.new('Plane.018', me_plane_019)
ob_plane_019 = bpy.data.objects.new('Plane.019', me_plane_020)
ob_plane_020 = bpy.data.objects.new('Plane.020', me_plane_021)
ob_plane_022 = bpy.data.objects.new('Plane.022', me_plane_023)
ob_plane_023 = bpy.data.objects.new('Plane.023', me_plane_024)
ob_plane_024 = bpy.data.objects.new('Plane.024', me_plane_026)
ob_plane_025 = bpy.data.objects.new('Plane.025', me_plane_027)
ob_plane_027 = bpy.data.objects.new('Plane.027', me_plane_030)
ob_plane_028 = bpy.data.objects.new('Plane.028', me_plane_033)
ob_plane_021 = bpy.data.objects.new('Plane.021', me_plane_035)
ob_plane_026 = bpy.data.objects.new('Plane.026', me_plane_036)
ob_plane_029 = bpy.data.objects.new('Plane.029', me_plane_037)
ob_plane_030 = bpy.data.objects.new('Plane.030', me_plane_038)
ob_plane_031 = bpy.data.objects.new('Plane.031', me_plane_039)
ob_plane_032 = bpy.data.objects.new('Plane.032', me_plane_040)
ob_plane_033 = bpy.data.objects.new('Plane.033', me_plane_041)
ob_plane_034 = bpy.data.objects.new('Plane.034', me_plane_042)
ob_plane_035 = bpy.data.objects.new('Plane.035', me_plane_043)
ob_plane_036 = bpy.data.objects.new('Plane.036', me_plane_044)
ob_plane_037 = bpy.data.objects.new('Plane.037', me_plane_045)
ob_plane_038 = bpy.data.objects.new('Plane.038', me_plane_046)
ob_plane_039 = bpy.data.objects.new('Plane.039', me_plane_047)
ob_plane_040 = bpy.data.objects.new('Plane.040', me_plane_048)
ob_plane_041 = bpy.data.objects.new('Plane.041', me_plane_049)
ob_plane_042 = bpy.data.objects.new('Plane.042', me_plane_050)
ob_plane_043 = bpy.data.objects.new('Plane.043', me_plane_051)
ob_plane_044 = bpy.data.objects.new('Plane.044', me_plane_052)
ob_plane_045 = bpy.data.objects.new('Plane.045', me_plane_053)
ob_plane_046 = bpy.data.objects.new('Plane.046', me_plane_054)
ob_plane_047 = bpy.data.objects.new('Plane.047', me_plane_055)
ob_plane_048 = bpy.data.objects.new('Plane.048', me_plane_056)
ob_plane_049 = bpy.data.objects.new('Plane.049', me_plane_057)
ob_plane_050 = bpy.data.objects.new('Plane.050', me_plane_058)
ob_plane_051 = bpy.data.objects.new('Plane.051', me_plane_059)
ob_plane_052 = bpy.data.objects.new('Plane.052', me_plane_060)
ob_plane_053 = bpy.data.objects.new('Plane.053', me_plane_061)
ob_plane_054 = bpy.data.objects.new('Plane.054', me_plane_062)
ob_plane_055 = bpy.data.objects.new('Plane.055', me_plane_063)
ob_plane_056 = bpy.data.objects.new('Plane.056', me_plane_064)
ob_plane_057 = bpy.data.objects.new('Plane.057', me_plane_065)
ob_plane_058 = bpy.data.objects.new('Plane.058', me_plane_005)
ob_plane_061 = bpy.data.objects.new('Plane.061', me_plane_029)
ob_plane_062 = bpy.data.objects.new('Plane.062', me_plane_022)
ob_plane_063 = bpy.data.objects.new('Plane.063', me_plane_031)
ob_plane_064 = bpy.data.objects.new('Plane.064', me_plane_032)
ob_plane_059 = bpy.data.objects.new('Plane.059', me_plane_025)
ob_plane_060 = bpy.data.objects.new('Plane.060', me_plane_028)
ob_plane_065 = bpy.data.objects.new('Plane.065', me_plane_034)
ob_plane_066 = bpy.data.objects.new('Plane.066', me_plane_066)

# ---- transforms, parenting, visibility, modifiers, constraints
ob_empty.location = (0.0, 0.0, 0.0)
ob_empty.scale = (-17.62, -17.62, -1.762)
ob_empty.empty_display_type = 'IMAGE'
ob_empty.empty_display_size = 5.0
ob_plane.location = (28.25, 4.856, 0.6)
ob_plane_001.location = (26.96, 2.856, 0.6)
ob_plane_002.location = (26.09, 19.11, 0.6)
ob_plane_003.location = (21.37, 21.11, 0.6)
ob_plane_004.location = (19.37, 20.89, 0.6)
ob_plane_005.location = (-7.159, 20.0, 0.6)
ob_plane_006.location = (-9.159, 20.19, 0.6)
ob_plane_007.location = (-14.81, 18.19, 0.6)
ob_plane_008.location = (-16.81, 11.25, 0.6)
ob_plane_009.location = (-18.26, 10.11, 0.6)
ob_plane_010.location = (-22.12, 10.11, 0.6)
ob_plane_011.location = (-22.98, 9.248, 0.6)
ob_plane_012.location = (-22.0, 1.512, 0.6)
ob_plane_013.location = (-22.0, -2.871, 0.6)
ob_plane_014.location = (-24.11, -4.064, 0.6)
ob_plane_015.location = (-22.11, -11.67, 0.6)
ob_plane_016.location = (-14.88, -13.67, 0.6)
ob_plane_017.location = (21.6, 2.856, 0.6)
ob_plane_018.location = (21.34, 2.163, 0.6)
ob_plane_019.location = (19.34, -11.3, 0.6)
ob_plane_020.location = (20.56, -13.29, 0.6)
ob_plane_022.location = (-6.096, 6.836, 0.6)
ob_plane_023.location = (-3.75, 6.836, 0.6)
ob_plane_024.location = (-1.813, 8.836, 0.6)
ob_plane_025.location = (-6.096, 11.55, 0.6)
ob_plane_027.location = (1.052, 6.844, 0.6)
ob_plane_028.location = (4.309, 6.844, 0.6)
ob_plane_021.location = (-6.392, 18.19, 0.6)
ob_plane_026.location = (0.7875, 20.0, 0.6)
ob_plane_029.location = (-1.528, 8.391, 0.6)
ob_plane_030.location = (1.044, 9.951, 0.6)
ob_plane_031.location = (7.063, 20.0, 0.6)
ob_plane_032.location = (16.78, 20.0, 0.6)
ob_plane_033.location = (15.41, 8.814, 0.6)
ob_plane_034.location = (9.063, 8.814, 0.6)
ob_plane_035.location = (26.09, 12.97, 0.6)
ob_plane_036.location = (21.42, 12.65, 0.6)
ob_plane_037.location = (19.7, 10.74, 0.6)
ob_plane_038.location = (26.09, 7.87, 0.6)
ob_plane_039.location = (3.622, 3.411, 0.6)
ob_plane_040.location = (3.622, 2.954, 0.6)
ob_plane_041.location = (0.09589, 3.411, 0.6)
ob_plane_042.location = (-15.94, 9.248, 0.6)
ob_plane_043.location = (-13.94, 6.85, 0.6)
ob_plane_044.location = (-9.284, 6.563, 0.6)
ob_plane_045.location = (-9.234, 5.411, 0.6)
ob_plane_046.location = (3.622, -14.47, 0.6)
ob_plane_047.location = (1.886, -13.04, 0.6)
ob_plane_048.location = (-2.682, -14.47, 0.6)
ob_plane_049.location = (2.43, -15.04, 0.6)
ob_plane_050.location = (3.168, -10.03, 0.6)
ob_plane_051.location = (0.0959, -9.732, 0.6)
ob_plane_052.location = (-1.904, -5.969, 0.6)
ob_plane_053.location = (-4.358, -5.969, 0.6)
ob_plane_054.location = (-1.904, -9.338, 0.6)
ob_plane_055.location = (-4.835, -11.06, 0.6)
ob_plane_056.location = (5.326, 5.411, 0.6)
ob_plane_057.location = (3.622, 6.558, 0.6)
ob_plane_058.location = (26.09, 4.163, 0.6)
ob_plane_061.location = (19.34, 2.163, 0.6)
ob_plane_062.location = (16.6, 2.163, 0.0)
ob_plane_063.location = (11.8, 2.163, 0.0)
ob_plane_064.location = (16.34, 2.163, 0.0)
ob_plane_059.location = (9.067, 2.163, 0.0)
ob_plane_060.location = (18.6, 2.163, 0.0)
ob_plane_065.location = (16.6, 4.163, 0.0)
ob_plane_066.location = (7.067, 0.8285, 0.0)

# ---- collection membership
scene.collection.objects.link(ob_empty)
col_collection.objects.link(ob_plane)
col_collection.objects.link(ob_plane_001)
col_collection.objects.link(ob_plane_002)
col_collection.objects.link(ob_plane_003)
col_collection.objects.link(ob_plane_004)
col_collection.objects.link(ob_plane_005)
col_collection.objects.link(ob_plane_006)
col_collection.objects.link(ob_plane_007)
col_collection.objects.link(ob_plane_008)
col_collection.objects.link(ob_plane_009)
col_collection.objects.link(ob_plane_010)
col_collection.objects.link(ob_plane_011)
col_collection.objects.link(ob_plane_012)
col_collection.objects.link(ob_plane_013)
col_collection.objects.link(ob_plane_014)
col_collection.objects.link(ob_plane_015)
col_collection.objects.link(ob_plane_016)
col_collection.objects.link(ob_plane_017)
col_collection.objects.link(ob_plane_018)
col_collection.objects.link(ob_plane_019)
col_collection.objects.link(ob_plane_020)
col_collection.objects.link(ob_plane_022)
col_collection.objects.link(ob_plane_023)
col_collection.objects.link(ob_plane_024)
col_collection.objects.link(ob_plane_025)
col_collection.objects.link(ob_plane_027)
col_collection.objects.link(ob_plane_028)
col_collection.objects.link(ob_plane_021)
col_collection.objects.link(ob_plane_026)
col_collection.objects.link(ob_plane_029)
col_collection.objects.link(ob_plane_030)
col_collection.objects.link(ob_plane_031)
col_collection.objects.link(ob_plane_032)
col_collection.objects.link(ob_plane_033)
col_collection.objects.link(ob_plane_034)
col_collection.objects.link(ob_plane_035)
col_collection.objects.link(ob_plane_036)
col_collection.objects.link(ob_plane_037)
col_collection.objects.link(ob_plane_038)
col_collection.objects.link(ob_plane_039)
col_collection.objects.link(ob_plane_040)
col_collection.objects.link(ob_plane_041)
col_collection.objects.link(ob_plane_042)
col_collection.objects.link(ob_plane_043)
col_collection.objects.link(ob_plane_044)
col_collection.objects.link(ob_plane_045)
col_collection.objects.link(ob_plane_046)
col_collection.objects.link(ob_plane_047)
col_collection.objects.link(ob_plane_048)
col_collection.objects.link(ob_plane_049)
col_collection.objects.link(ob_plane_050)
col_collection.objects.link(ob_plane_051)
col_collection.objects.link(ob_plane_052)
col_collection.objects.link(ob_plane_053)
col_collection.objects.link(ob_plane_054)
col_collection.objects.link(ob_plane_055)
col_collection.objects.link(ob_plane_056)
col_collection.objects.link(ob_plane_057)
col_floor.objects.link(ob_plane_058)
col_floor.objects.link(ob_plane_061)
col_lower.objects.link(ob_plane_062)
col_lower.objects.link(ob_plane_063)
col_lower.objects.link(ob_plane_064)
col_lower.objects.link(ob_plane_059)
col_lower.objects.link(ob_plane_060)
col_lower.objects.link(ob_plane_065)
col_lower.objects.link(ob_plane_066)

# ---- scene / render settings (as saved in the file)
scene.frame_start = 1; scene.frame_end = 250; scene.frame_set(38)
scene.render.engine = 'BLENDER_EEVEE_NEXT'
scene.cycles.sampling_pattern = 'TABULATED_SOBOL'
scene.cycles.use_light_tree = False
scene.view_settings.view_transform = 'Filmic'
bpy.context.view_layer.update()

# ---- added for rendering (the .blend has no active camera and no usable light): camera, sun
cam_auto = bpy.data.cameras.new('AutoCamera')
cam_auto.lens = 50.0
cam_auto.sensor_width = 36.0
cam_auto.clip_end = 1089.95
ob_auto_camera = bpy.data.objects.new('AutoCamera', cam_auto)
scene.collection.objects.link(ob_auto_camera)
ob_auto_camera.location = (64.091, -73.8162, 51.4843)
ob_auto_camera.rotation_euler = (1.09748, -7.21219e-08, 0.694738)
scene.camera = ob_auto_camera
light_auto_sun = bpy.data.lights.new('AutoSun', 'SUN')
light_auto_sun.energy = 3.0
light_auto_sun.angle = 0.0523599
ob_auto_sun = bpy.data.objects.new('AutoSun', light_auto_sun)
scene.collection.objects.link(ob_auto_sun)
ob_auto_sun.rotation_euler = (0.872665, 0.174533, 0.523599)
bpy.context.view_layer.update()
